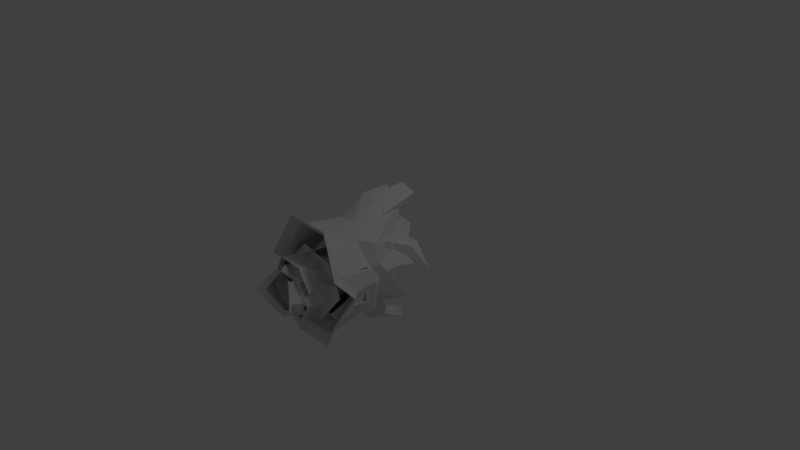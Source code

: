 # Source: knight_fall_end.blend  (saved by Blender 2.64.0; exported with 4.5.12 LTS)
import bpy
from mathutils import Matrix  # noqa: F401  (used for matrix-valued properties, if any)

bpy.ops.wm.read_factory_settings(use_empty=True)
scene = bpy.context.scene
scene.name = 'Scene'

# ---- collections
col_collection_1 = bpy.data.collections.new('Collection 1'); scene.collection.children.link(col_collection_1)

# ---- materials (node trees are filled in below, after node groups)
mat_material_001 = bpy.data.materials.new('Material.001')
mat_material_001.alpha_threshold = 0.0
mat_material_001.use_transparent_shadow = False
mat_material_001.roughness = 0.5
mat_material_001.specular_intensity = 1.0
mat_material_001.line_color = (0.0, 0.0, 0.0, 1.0)

# ---- material node trees

# ---- world
world_world = bpy.data.worlds.new('World'); scene.world = world_world
world_world.color = (0.05088, 0.05088, 0.05088)
world_world.use_sun_shadow = False
world_world.sun_shadow_jitter_overblur = 0.0
world_world.cycles.sampling_method = 'MANUAL'
world_world.cycles.sample_map_resolution = 256

# ---- cameras
cam_camera = bpy.data.cameras.new('Camera')
cam_camera.clip_end = 100.0
cam_camera.lens = 35.0
cam_camera.sensor_width = 32.0
cam_camera.sensor_height = 18.0
cam_camera.ortho_scale = 7.314
cam_camera.dof.focus_distance = 0.0
cam_camera.dof.aperture_fstop = 128.0

# ---- lights
light_lamp = bpy.data.lights.new('Lamp', 'POINT')
light_lamp.transmission_factor = 0.0
light_lamp.cutoff_distance = 30.0
light_lamp.energy = 100.0
light_lamp.shadow_buffer_clip_start = 1.001
light_lamp.shadow_soft_size = 1.0
light_lamp.shadow_maximum_resolution = 0.006
light_lamp.use_absolute_resolution = True
light_lamp.cycles.use_multiple_importance_sampling = False

# ---- meshes
me_cube_024 = bpy.data.meshes.new('Cube.024')
me_cube_024.from_pydata([(-1.336, -0.2077, 0.1186), (-1.114, -0.5398, 0.1325), (-0.8675, -0.4162, -0.003995), (-0.9785, 0.2022, 0.4714), (-1.223, -0.04787, 0.5449), (-0.9163, -0.4119, 0.344), (-0.6753, -0.1649, 0.2561), (-0.8905, -0.1292, -0.01652), (-1.306, -0.4637, 0.1191), (-0.7332, 0.1254, 0.3041), (-1.19, -0.3515, 0.4731), (-0.4624, -0.3426, 0.5681), (-0.5434, 0.2987, 0.6163), (-1.195, 0.0236, -0.0398)], [], [(8, 1, 5, 10), (1, 2, 6, 5), (9, 6, 2, 7), (0, 8, 10, 4), (13, 0, 4, 3), (3, 9, 7, 13), (11, 5, 6), (9, 12, 11, 6), (9, 3, 12)])
_k = set([(2, 7), (3, 4), (3, 12), (4, 10), (5, 10), (5, 11), (7, 13)])
me_cube_024.attributes.new('sharp_edge', 'BOOLEAN', 'EDGE').data.foreach_set('value', [ (min(e.vertices), max(e.vertices)) in _k for e in me_cube_024.edges])
_ca = me_cube_024.color_attributes.new('Col', 'BYTE_COLOR', 'CORNER')
_ca.data.foreach_set('color', [0.01938, 0.01938, 0.01938, 1.0, 0.3231, 0.3231, 0.3231, 1.0, 0.305, 0.305, 0.305, 1.0, 0.3515, 0.3515, 0.3515, 1.0, 0.3231, 0.3231, 0.3231, 1.0, 0.2542, 0.2542, 0.2542, 1.0, 0.2582, 0.2582, 0.2582, 1.0, 0.305, 0.305, 0.305, 1.0, 0.1714, 0.1714, 0.1714, 1.0, 0.2582, 0.2582, 0.2582, 1.0, 0.1413, 0.1413, 0.1413, 1.0, 0.1441, 0.1441, 0.1441, 1.0, 0.3372, 0.3372, 0.3372, 1.0, 0.3231, 0.3231, 0.3231, 1.0, 0.3515, 0.3515, 0.3515, 1.0, 0.3564, 0.3564, 0.3564, 1.0, 0.1441, 0.1441, 0.1441, 1.0, 0.3372, 0.3372, 0.3372, 1.0, 0.3564, 0.3564, 0.3564, 1.0, 0.3813, 0.3813, 0.3813, 1.0, 0.3813, 0.3813, 0.3813, 1.0, 0.1714, 0.1714, 0.1714, 1.0, 0.1441, 0.1441, 0.1441, 1.0, 0.1441, 0.1441, 0.1441, 1.0, 0.0, 0.0, 0.0, 1.0, 0.305, 0.305, 0.305, 1.0, 0.2582, 0.2582, 0.2582, 1.0, 0.1714, 0.1714, 0.1714, 1.0, 0.2195, 0.2195, 0.2195, 1.0, 0.2232, 0.2232, 0.2232, 1.0, 0.2582, 0.2582, 0.2582, 1.0, 0.1714, 0.1714, 0.1714, 1.0, 0.3813, 0.3813, 0.3813, 1.0, 0.04231, 0.04231, 0.04231, 1.0])
me_cube_024.materials.append(mat_material_001)
me_cube_024.use_remesh_preserve_volume = False
me_cube_024.use_remesh_preserve_attributes = False
me_cube_024.use_mirror_vertex_groups = False
me_cube_024.update()
me_cube_010 = bpy.data.meshes.new('Cube.010')
me_cube_010.from_pydata([(1.378, -0.2056, 0.2133), (1.128, -0.5716, 0.2026), (0.8668, -0.4341, 0.02749), (1.012, 0.2012, 0.5876), (1.266, -0.05246, 0.6489), (0.9278, -0.4237, 0.4147), (0.6686, -0.1693, 0.3566), (0.8947, -0.1178, 0.06619), (1.342, -0.4879, 0.2077), (0.7215, 0.1261, 0.4563), (1.22, -0.3624, 0.5632), (0.4845, -0.3479, 0.6659), (0.5697, 0.2981, 0.7416), (1.237, 0.05087, 0.01545)], [], [(8, 10, 5, 1), (1, 5, 6, 2), (9, 7, 2, 6), (0, 4, 10, 8), (13, 3, 4, 0), (3, 13, 7, 9), (11, 6, 5), (9, 6, 11, 12), (9, 12, 3)])
_k = set([(2, 7), (3, 4), (3, 12), (4, 10), (5, 10), (5, 11), (7, 13)])
me_cube_010.attributes.new('sharp_edge', 'BOOLEAN', 'EDGE').data.foreach_set('value', [ (min(e.vertices), max(e.vertices)) in _k for e in me_cube_010.edges])
_ca = me_cube_010.color_attributes.new('Col', 'BYTE_COLOR', 'CORNER')
_ca.data.foreach_set('color', [0.01938, 0.01938, 0.01938, 1.0, 0.3515, 0.3515, 0.3515, 1.0, 0.305, 0.305, 0.305, 1.0, 0.3231, 0.3231, 0.3231, 1.0, 0.3231, 0.3231, 0.3231, 1.0, 0.305, 0.305, 0.305, 1.0, 0.2582, 0.2582, 0.2582, 1.0, 0.2542, 0.2542, 0.2542, 1.0, 0.1714, 0.1714, 0.1714, 1.0, 0.1441, 0.1441, 0.1441, 1.0, 0.1413, 0.1413, 0.1413, 1.0, 0.2582, 0.2582, 0.2582, 1.0, 0.3372, 0.3372, 0.3372, 1.0, 0.3564, 0.3564, 0.3564, 1.0, 0.3515, 0.3515, 0.3515, 1.0, 0.3231, 0.3231, 0.3231, 1.0, 0.1441, 0.1441, 0.1441, 1.0, 0.3813, 0.3813, 0.3813, 1.0, 0.3564, 0.3564, 0.3564, 1.0, 0.3372, 0.3372, 0.3372, 1.0, 0.3813, 0.3813, 0.3813, 1.0, 0.1441, 0.1441, 0.1441, 1.0, 0.1441, 0.1441, 0.1441, 1.0, 0.1714, 0.1714, 0.1714, 1.0, 0.0, 0.0, 0.0, 1.0, 0.2582, 0.2582, 0.2582, 1.0, 0.305, 0.305, 0.305, 1.0, 0.1714, 0.1714, 0.1714, 1.0, 0.2582, 0.2582, 0.2582, 1.0, 0.2232, 0.2232, 0.2232, 1.0, 0.2195, 0.2195, 0.2195, 1.0, 0.1714, 0.1714, 0.1714, 1.0, 0.04231, 0.04231, 0.04231, 1.0, 0.3813, 0.3813, 0.3813, 1.0])
me_cube_010.materials.append(mat_material_001)
me_cube_010.use_remesh_preserve_volume = False
me_cube_010.use_remesh_preserve_attributes = False
me_cube_010.use_mirror_vertex_groups = False
me_cube_010.update()
me_cube_009 = bpy.data.meshes.new('Cube.009')
me_cube_009.from_pydata([(1.053, -0.7139, -0.1484), (1.546, -0.04785, -0.1145), (1.235, 0.2391, -0.003325), (1.236, 0.08264, 0.0123), (1.465, -0.1295, -0.07044), (1.1, -0.6215, -0.09583), (1.387, -0.1927, 0.225), (1.118, -0.5857, 0.2134), (0.8375, -0.438, 0.02735), (1.348, -0.4958, 0.2189), (1.397, -0.5003, -0.1101), (1.466, -0.1049, 0.07867), (1.468, -0.538, 0.0491), (1.067, -0.6597, 0.05482), (1.441, -0.1334, 0.2861), (1.076, -0.6655, 0.2694), (0.6961, -0.4653, 0.02648), (1.387, -0.5437, 0.2773), (1.454, -0.5498, -0.1675), (0.9551, -0.2287, -0.8753), (1.237, 0.05087, 0.01545), (1.451, -0.1467, -0.06173), (1.111, -0.6049, -0.08546), (1.388, -0.4921, -0.09882), (0.9623, -0.0545, -0.8842), (1.088, -0.3311, -0.8935), (1.231, -0.2391, -0.9265), (1.288, -0.07813, -0.9258), (1.157, 0.02423, -0.914), (0.8585, -0.2684, -0.9667), (0.8695, -0.004942, -0.9805), (1.059, -0.4233, -0.9948), (1.275, -0.2841, -1.042), (1.361, -0.04068, -1.038), (1.163, 0.1141, -1.024), (0.8947, -0.1178, 0.06619), (0.8668, -0.4341, 0.02749)], [], [(18, 1, 4, 10), (15, 16, 8, 7), (2, 14, 6, 3), (3, 4, 1, 2), (9, 6, 14, 17), (10, 5, 0, 18), (17, 15, 7, 9), (5, 8, 16, 0), (12, 9, 7, 13), (11, 6, 9, 12), (13, 7, 8), (3, 6, 11), (10, 12, 13, 5), (4, 11, 12, 10), (5, 13, 8), (4, 3, 11), (28, 20, 21, 27), (26, 23, 22, 25), (27, 21, 23, 26), (25, 22, 36, 19), (35, 24, 19, 36), (20, 28, 24, 35), (32, 33, 27, 26), (28, 27, 33, 34), (25, 19, 29, 31), (26, 25, 31, 32), (30, 29, 19, 24), (24, 28, 34, 30)])
_k = set([(19, 24), (19, 25), (20, 35), (24, 28), (25, 26), (26, 27), (27, 28), (29, 30), (29, 31), (30, 34), (31, 32), (32, 33), (33, 34), (35, 36)])
me_cube_009.attributes.new('sharp_edge', 'BOOLEAN', 'EDGE').data.foreach_set('value', [ (min(e.vertices), max(e.vertices)) in _k for e in me_cube_009.edges])
_ca = me_cube_009.color_attributes.new('Col', 'BYTE_COLOR', 'CORNER')
_ca.data.foreach_set('color', [0.117, 0.117, 0.117, 1.0, 0.05781, 0.05781, 0.05781, 1.0, 0.07227, 0.07227, 0.07227, 1.0, 0.1529, 0.1529, 0.1529, 1.0, 0.04519, 0.04519, 0.04519, 1.0, 0.009134, 0.009134, 0.009134, 1.0, 0.1046, 0.1046, 0.1046, 1.0, 0.06301, 0.06301, 0.06301, 1.0, 0.1441, 0.1441, 0.1441, 1.0, 0.04817, 0.04817, 0.04817, 1.0, 0.05951, 0.05951, 0.05951, 1.0, 0.1441, 0.1441, 0.1441, 1.0, 0.1441, 0.1441, 0.1441, 1.0, 0.07227, 0.07227, 0.07227, 1.0, 0.05781, 0.05781, 0.05781, 1.0, 0.1441, 0.1441, 0.1441, 1.0, 0.1529, 0.1529, 0.1529, 1.0, 0.05951, 0.05951, 0.05951, 1.0, 0.04817, 0.04817, 0.04817, 1.0, 0.117, 0.117, 0.117, 1.0, 0.1529, 0.1529, 0.1529, 1.0, 0.06663, 0.06663, 0.06663, 1.0, 0.04374, 0.04374, 0.04374, 1.0, 0.117, 0.117, 0.117, 1.0, 0.117, 0.117, 0.117, 1.0, 0.04519, 0.04519, 0.04519, 1.0, 0.06301, 0.06301, 0.06301, 1.0, 0.1529, 0.1529, 0.1529, 1.0, 0.06125, 0.06125, 0.06125, 1.0, 0.1046, 0.1046, 0.1046, 1.0, 0.009134, 0.009134, 0.009134, 1.0, 0.04374, 0.04374, 0.04374, 1.0, 0.3419, 0.3419, 0.3419, 1.0, 0.01938, 0.01938, 0.01938, 1.0, 0.06301, 0.06301, 0.06301, 1.0, 0.1329, 0.1329, 0.1329, 1.0, 0.1384, 0.1384, 0.1384, 1.0, 0.05951, 0.05951, 0.05951, 1.0, 0.01938, 0.01938, 0.01938, 1.0, 0.3419, 0.3419, 0.3419, 1.0, 0.01938, 0.01938, 0.01938, 1.0, 0.06301, 0.06301, 0.06301, 1.0, 0.1046, 0.1046, 0.1046, 1.0, 0.1441, 0.1441, 0.1441, 1.0, 0.05951, 0.05951, 0.05951, 1.0, 0.1384, 0.1384, 0.1384, 1.0, 0.1329, 0.1329, 0.1329, 1.0, 0.3419, 0.3419, 0.3419, 1.0, 0.1329, 0.1329, 0.1329, 1.0, 0.06663, 0.06663, 0.06663, 1.0, 0.07227, 0.07227, 0.07227, 1.0, 0.1384, 0.1384, 0.1384, 1.0, 0.3419, 0.3419, 0.3419, 1.0, 0.1413, 0.1413, 0.1413, 1.0, 0.0648, 0.0648, 0.0648, 1.0, 0.01938, 0.01938, 0.01938, 1.0, 0.1046, 0.1046, 0.1046, 1.0, 0.07227, 0.07227, 0.07227, 1.0, 0.1441, 0.1441, 0.1441, 1.0, 0.1384, 0.1384, 0.1384, 1.0, 0.04231, 0.04231, 0.04231, 1.0, 0.1441, 0.1441, 0.1441, 1.0, 0.3419, 0.3419, 0.3419, 1.0, 0.04231, 0.04231, 0.04231, 1.0, 0.0319, 0.0319, 0.0319, 1.0, 0.3185, 0.3185, 0.3185, 1.0, 0.3325, 0.3325, 0.3325, 1.0, 0.02519, 0.02519, 0.02519, 1.0, 0.03434, 0.03434, 0.03434, 1.0, 0.3663, 0.3663, 0.3663, 1.0, 0.3185, 0.3185, 0.3185, 1.0, 0.0319, 0.0319, 0.0319, 1.0, 0.02519, 0.02519, 0.02519, 1.0, 0.3325, 0.3325, 0.3325, 1.0, 0.2542, 0.2542, 0.2542, 1.0, 0.0382, 0.0382, 0.0382, 1.0, 0.1441, 0.1441, 0.1441, 1.0, 0.04231, 0.04231, 0.04231, 1.0, 0.03955, 0.03955, 0.03955, 1.0, 0.1413, 0.1413, 0.1413, 1.0, 0.1441, 0.1441, 0.1441, 1.0, 0.04231, 0.04231, 0.04231, 1.0, 0.03434, 0.03434, 0.03434, 1.0, 0.1441, 0.1441, 0.1441, 1.0, 0.04374, 0.04374, 0.04374, 1.0, 0.04374, 0.04374, 0.04374, 1.0, 0.04231, 0.04231, 0.04231, 1.0, 0.04231, 0.04231, 0.04231, 1.0, 0.04231, 0.04231, 0.04231, 1.0, 0.04231, 0.04231, 0.04231, 1.0, 0.04374, 0.04374, 0.04374, 1.0, 0.04374, 0.04374, 0.04374, 1.0, 0.02519, 0.02519, 0.02519, 1.0, 0.0382, 0.0382, 0.0382, 1.0, 0.04374, 0.04374, 0.04374, 1.0, 0.04374, 0.04374, 0.04374, 1.0, 0.0319, 0.0319, 0.0319, 1.0, 0.02519, 0.02519, 0.02519, 1.0, 0.04374, 0.04374, 0.04374, 1.0, 0.04374, 0.04374, 0.04374, 1.0, 0.04374, 0.04374, 0.04374, 1.0, 0.04374, 0.04374, 0.04374, 1.0, 0.03955, 0.03955, 0.03955, 1.0, 0.04231, 0.04231, 0.04231, 1.0, 0.04231, 0.04231, 0.04231, 1.0, 0.04231, 0.04231, 0.04231, 1.0, 0.04374, 0.04374, 0.04374, 1.0, 0.04374, 0.04374, 0.04374, 1.0])
me_cube_009.materials.append(mat_material_001)
me_cube_009.use_remesh_preserve_volume = False
me_cube_009.use_remesh_preserve_attributes = False
me_cube_009.use_mirror_vertex_groups = False
me_cube_009.update()
me_cube_008 = bpy.data.meshes.new('Cube.008')
me_cube_008.from_pydata([(1.143, 0.02423, -0.9915), (1.275, -0.07813, -1.003), (1.074, -0.3311, -0.9713), (1.218, -0.2391, -1.004), (1.002, -0.000283, -1.324), (0.8498, -0.1689, -1.276), (0.9364, -0.08229, -1.345), (1.007, 0.08315, -1.177), (0.8821, -0.05561, -1.154), (1.254, -0.07863, -1.228), (0.8845, -0.2867, -1.191), (1.197, -0.2396, -1.23), (0.8382, -0.1528, -1.159), (0.8899, 0.04805, -1.012), (0.942, -0.2287, -0.9532), (0.9492, -0.0545, -0.9621)], [], [(11, 10, 5, 6), (11, 9, 1, 3), (8, 12, 14, 15), (0, 1, 9, 7), (3, 2, 10, 11), (8, 7, 4, 6), (2, 14, 12, 10), (10, 12, 5), (8, 15, 13), (7, 8, 13), (15, 0, 13), (13, 0, 7), (7, 9, 4), (6, 5, 12, 8), (6, 4, 9, 11)])
_k = set([(0, 1), (0, 15), (1, 3), (2, 3), (2, 14), (14, 15)])
me_cube_008.attributes.new('sharp_edge', 'BOOLEAN', 'EDGE').data.foreach_set('value', [ (min(e.vertices), max(e.vertices)) in _k for e in me_cube_008.edges])
_ca = me_cube_008.color_attributes.new('Col', 'BYTE_COLOR', 'CORNER')
_ca.data.foreach_set('color', [0.04374, 0.04374, 0.04374, 1.0, 0.04374, 0.04374, 0.04374, 1.0, 0.04374, 0.04374, 0.04374, 1.0, 0.04374, 0.04374, 0.04374, 1.0, 0.04374, 0.04374, 0.04374, 1.0, 0.04374, 0.04374, 0.04374, 1.0, 0.04374, 0.04374, 0.04374, 1.0, 0.04374, 0.04374, 0.04374, 1.0, 0.04374, 0.04374, 0.04374, 1.0, 0.04374, 0.04374, 0.04374, 1.0, 0.04374, 0.04374, 0.04374, 1.0, 0.04374, 0.04374, 0.04374, 1.0, 0.04374, 0.04374, 0.04374, 1.0, 0.04374, 0.04374, 0.04374, 1.0, 0.04374, 0.04374, 0.04374, 1.0, 0.04374, 0.04374, 0.04374, 1.0, 0.04374, 0.04374, 0.04374, 1.0, 0.04374, 0.04374, 0.04374, 1.0, 0.04374, 0.04374, 0.04374, 1.0, 0.04374, 0.04374, 0.04374, 1.0, 0.04374, 0.04374, 0.04374, 1.0, 0.04374, 0.04374, 0.04374, 1.0, 0.04374, 0.04374, 0.04374, 1.0, 0.04374, 0.04374, 0.04374, 1.0, 0.04374, 0.04374, 0.04374, 1.0, 0.04374, 0.04374, 0.04374, 1.0, 0.04374, 0.04374, 0.04374, 1.0, 0.04374, 0.04374, 0.04374, 1.0, 0.04374, 0.04374, 0.04374, 1.0, 0.04374, 0.04374, 0.04374, 1.0, 0.04374, 0.04374, 0.04374, 1.0, 0.04374, 0.04374, 0.04374, 1.0, 0.04374, 0.04374, 0.04374, 1.0, 0.04374, 0.04374, 0.04374, 1.0, 0.04374, 0.04374, 0.04374, 1.0, 0.04374, 0.04374, 0.04374, 1.0, 0.04374, 0.04374, 0.04374, 1.0, 0.04374, 0.04374, 0.04374, 1.0, 0.04374, 0.04374, 0.04374, 1.0, 0.04374, 0.04374, 0.04374, 1.0, 0.04374, 0.04374, 0.04374, 1.0, 0.04374, 0.04374, 0.04374, 1.0, 0.04374, 0.04374, 0.04374, 1.0, 0.04374, 0.04374, 0.04374, 1.0, 0.04374, 0.04374, 0.04374, 1.0, 0.04374, 0.04374, 0.04374, 1.0, 0.04374, 0.04374, 0.04374, 1.0, 0.04374, 0.04374, 0.04374, 1.0, 0.04374, 0.04374, 0.04374, 1.0, 0.04374, 0.04374, 0.04374, 1.0, 0.04374, 0.04374, 0.04374, 1.0, 0.04374, 0.04374, 0.04374, 1.0, 0.04374, 0.04374, 0.04374, 1.0, 0.04374, 0.04374, 0.04374, 1.0])
me_cube_008.materials.append(mat_material_001)
me_cube_008.use_remesh_preserve_volume = False
me_cube_008.use_remesh_preserve_attributes = False
me_cube_008.use_mirror_vertex_groups = False
me_cube_008.update()
me_cube_022 = bpy.data.meshes.new('Cube.022')
me_cube_022.from_pydata([(-1.099, -0.009725, -0.9723), (-1.196, -0.08825, -0.9958), (-1.05, -0.2819, -0.9523), (-1.153, -0.2116, -0.9908), (-0.9457, -0.02904, -1.198), (-0.8382, -0.1583, -1.148), (-0.8934, -0.09196, -1.206), (-0.9701, 0.03514, -1.092), (-0.8797, -0.07113, -1.066), (-1.149, -0.08908, -1.159), (-0.8764, -0.2485, -1.092), (-1.106, -0.2125, -1.154), (-0.8461, -0.1456, -1.065), (-0.9058, 0.00857, -0.9624), (-0.9531, -0.2033, -0.9288), (-0.9572, -0.06987, -0.9348)], [], [(11, 6, 5, 10), (11, 3, 1, 9), (8, 15, 14, 12), (0, 7, 9, 1), (3, 11, 10, 2), (8, 6, 4, 7), (2, 10, 12, 14), (10, 5, 12), (8, 13, 15), (7, 13, 8), (15, 13, 0), (13, 7, 0), (7, 4, 9), (6, 8, 12, 5), (6, 11, 9, 4)])
_k = set([(0, 1), (0, 15), (1, 3), (2, 3), (2, 14), (14, 15)])
me_cube_022.attributes.new('sharp_edge', 'BOOLEAN', 'EDGE').data.foreach_set('value', [ (min(e.vertices), max(e.vertices)) in _k for e in me_cube_022.edges])
_ca = me_cube_022.color_attributes.new('Col', 'BYTE_COLOR', 'CORNER')
_ca.data.foreach_set('color', [0.04374, 0.04374, 0.04374, 1.0, 0.04374, 0.04374, 0.04374, 1.0, 0.04374, 0.04374, 0.04374, 1.0, 0.04374, 0.04374, 0.04374, 1.0, 0.04374, 0.04374, 0.04374, 1.0, 0.04374, 0.04374, 0.04374, 1.0, 0.04374, 0.04374, 0.04374, 1.0, 0.04374, 0.04374, 0.04374, 1.0, 0.04374, 0.04374, 0.04374, 1.0, 0.04374, 0.04374, 0.04374, 1.0, 0.04374, 0.04374, 0.04374, 1.0, 0.04374, 0.04374, 0.04374, 1.0, 0.04374, 0.04374, 0.04374, 1.0, 0.04374, 0.04374, 0.04374, 1.0, 0.04374, 0.04374, 0.04374, 1.0, 0.04374, 0.04374, 0.04374, 1.0, 0.04374, 0.04374, 0.04374, 1.0, 0.04374, 0.04374, 0.04374, 1.0, 0.04374, 0.04374, 0.04374, 1.0, 0.04374, 0.04374, 0.04374, 1.0, 0.04374, 0.04374, 0.04374, 1.0, 0.04374, 0.04374, 0.04374, 1.0, 0.04374, 0.04374, 0.04374, 1.0, 0.04374, 0.04374, 0.04374, 1.0, 0.04374, 0.04374, 0.04374, 1.0, 0.04374, 0.04374, 0.04374, 1.0, 0.04374, 0.04374, 0.04374, 1.0, 0.04374, 0.04374, 0.04374, 1.0, 0.04374, 0.04374, 0.04374, 1.0, 0.04374, 0.04374, 0.04374, 1.0, 0.04374, 0.04374, 0.04374, 1.0, 0.04374, 0.04374, 0.04374, 1.0, 0.04374, 0.04374, 0.04374, 1.0, 0.04374, 0.04374, 0.04374, 1.0, 0.04374, 0.04374, 0.04374, 1.0, 0.04374, 0.04374, 0.04374, 1.0, 0.04374, 0.04374, 0.04374, 1.0, 0.04374, 0.04374, 0.04374, 1.0, 0.04374, 0.04374, 0.04374, 1.0, 0.04374, 0.04374, 0.04374, 1.0, 0.04374, 0.04374, 0.04374, 1.0, 0.04374, 0.04374, 0.04374, 1.0, 0.04374, 0.04374, 0.04374, 1.0, 0.04374, 0.04374, 0.04374, 1.0, 0.04374, 0.04374, 0.04374, 1.0, 0.04374, 0.04374, 0.04374, 1.0, 0.04374, 0.04374, 0.04374, 1.0, 0.04374, 0.04374, 0.04374, 1.0, 0.04374, 0.04374, 0.04374, 1.0, 0.04374, 0.04374, 0.04374, 1.0, 0.04374, 0.04374, 0.04374, 1.0, 0.04374, 0.04374, 0.04374, 1.0, 0.04374, 0.04374, 0.04374, 1.0, 0.04374, 0.04374, 0.04374, 1.0])
me_cube_022.materials.append(mat_material_001)
me_cube_022.use_remesh_preserve_volume = False
me_cube_022.use_remesh_preserve_attributes = False
me_cube_022.use_mirror_vertex_groups = False
me_cube_022.update()
me_cube_023 = bpy.data.meshes.new('Cube.023')
me_cube_023.from_pydata([(-1.023, -0.6714, -0.1621), (-1.469, -0.0664, -0.1706), (-1.19, 0.1935, -0.05741), (-1.193, 0.05229, -0.04305), (-1.399, -0.14, -0.1277), (-1.069, -0.5868, -0.1213), (-1.344, -0.1961, 0.1278), (-1.106, -0.5526, 0.1427), (-0.841, -0.4199, -0.005442), (-1.312, -0.4709, 0.1283), (-1.336, -0.4769, -0.1574), (-1.408, -0.1173, -0.0007705), (-1.411, -0.5106, -0.0248), (-1.051, -0.6208, 0.01212), (-1.395, -0.1424, 0.1751), (-1.072, -0.625, 0.1957), (-0.7131, -0.4455, -0.01189), (-1.352, -0.5143, 0.1759), (-1.384, -0.5225, -0.2111), (-0.9738, -0.2031, -0.8734), (-1.195, 0.0236, -0.0398), (-1.387, -0.1556, -0.1193), (-1.08, -0.5717, -0.1134), (-1.328, -0.4693, -0.147), (-0.978, -0.06968, -0.8794), (-1.071, -0.2817, -0.8969), (-1.174, -0.2114, -0.9354), (-1.217, -0.08808, -0.9404), (-1.12, -0.009574, -0.9169), (-0.8884, -0.2338, -0.9307), (-0.8948, -0.03194, -0.9397), (-1.035, -0.3527, -0.9663), (-1.191, -0.2463, -1.024), (-1.256, -0.05969, -1.032), (-1.11, 0.05906, -0.9965), (-0.8905, -0.1292, -0.01652), (-0.8675, -0.4162, -0.003995)], [], [(18, 10, 4, 1), (15, 7, 8, 16), (2, 3, 6, 14), (3, 2, 1, 4), (9, 17, 14, 6), (10, 18, 0, 5), (17, 9, 7, 15), (5, 0, 16, 8), (12, 13, 7, 9), (11, 12, 9, 6), (13, 8, 7), (3, 11, 6), (10, 5, 13, 12), (4, 10, 12, 11), (5, 8, 13), (4, 11, 3), (28, 27, 21, 20), (26, 25, 22, 23), (27, 26, 23, 21), (25, 19, 36, 22), (35, 36, 19, 24), (20, 35, 24, 28), (32, 26, 27, 33), (28, 34, 33, 27), (25, 31, 29, 19), (26, 32, 31, 25), (30, 24, 19, 29), (24, 30, 34, 28)])
_k = set([(19, 24), (19, 25), (20, 35), (24, 28), (25, 26), (26, 27), (27, 28), (29, 30), (29, 31), (30, 34), (31, 32), (32, 33), (33, 34), (35, 36)])
me_cube_023.attributes.new('sharp_edge', 'BOOLEAN', 'EDGE').data.foreach_set('value', [ (min(e.vertices), max(e.vertices)) in _k for e in me_cube_023.edges])
_ca = me_cube_023.color_attributes.new('Col', 'BYTE_COLOR', 'CORNER')
_ca.data.foreach_set('color', [0.117, 0.117, 0.117, 1.0, 0.1529, 0.1529, 0.1529, 1.0, 0.07227, 0.07227, 0.07227, 1.0, 0.05781, 0.05781, 0.05781, 1.0, 0.04519, 0.04519, 0.04519, 1.0, 0.06301, 0.06301, 0.06301, 1.0, 0.1046, 0.1046, 0.1046, 1.0, 0.009134, 0.009134, 0.009134, 1.0, 0.1441, 0.1441, 0.1441, 1.0, 0.1441, 0.1441, 0.1441, 1.0, 0.05951, 0.05951, 0.05951, 1.0, 0.04817, 0.04817, 0.04817, 1.0, 0.1441, 0.1441, 0.1441, 1.0, 0.1441, 0.1441, 0.1441, 1.0, 0.05781, 0.05781, 0.05781, 1.0, 0.07227, 0.07227, 0.07227, 1.0, 0.1529, 0.1529, 0.1529, 1.0, 0.117, 0.117, 0.117, 1.0, 0.04817, 0.04817, 0.04817, 1.0, 0.05951, 0.05951, 0.05951, 1.0, 0.1529, 0.1529, 0.1529, 1.0, 0.117, 0.117, 0.117, 1.0, 0.04374, 0.04374, 0.04374, 1.0, 0.06663, 0.06663, 0.06663, 1.0, 0.117, 0.117, 0.117, 1.0, 0.1529, 0.1529, 0.1529, 1.0, 0.06301, 0.06301, 0.06301, 1.0, 0.04519, 0.04519, 0.04519, 1.0, 0.06125, 0.06125, 0.06125, 1.0, 0.04374, 0.04374, 0.04374, 1.0, 0.009134, 0.009134, 0.009134, 1.0, 0.1046, 0.1046, 0.1046, 1.0, 0.3419, 0.3419, 0.3419, 1.0, 0.1329, 0.1329, 0.1329, 1.0, 0.06301, 0.06301, 0.06301, 1.0, 0.01938, 0.01938, 0.01938, 1.0, 0.1384, 0.1384, 0.1384, 1.0, 0.3419, 0.3419, 0.3419, 1.0, 0.01938, 0.01938, 0.01938, 1.0, 0.05951, 0.05951, 0.05951, 1.0, 0.01938, 0.01938, 0.01938, 1.0, 0.1046, 0.1046, 0.1046, 1.0, 0.06301, 0.06301, 0.06301, 1.0, 0.1441, 0.1441, 0.1441, 1.0, 0.1384, 0.1384, 0.1384, 1.0, 0.05951, 0.05951, 0.05951, 1.0, 0.1329, 0.1329, 0.1329, 1.0, 0.06663, 0.06663, 0.06663, 1.0, 0.1329, 0.1329, 0.1329, 1.0, 0.3419, 0.3419, 0.3419, 1.0, 0.07227, 0.07227, 0.07227, 1.0, 0.1413, 0.1413, 0.1413, 1.0, 0.3419, 0.3419, 0.3419, 1.0, 0.1384, 0.1384, 0.1384, 1.0, 0.0648, 0.0648, 0.0648, 1.0, 0.1046, 0.1046, 0.1046, 1.0, 0.01938, 0.01938, 0.01938, 1.0, 0.07227, 0.07227, 0.07227, 1.0, 0.1384, 0.1384, 0.1384, 1.0, 0.1441, 0.1441, 0.1441, 1.0, 0.04231, 0.04231, 0.04231, 1.0, 0.04231, 0.04231, 0.04231, 1.0, 0.3419, 0.3419, 0.3419, 1.0, 0.1441, 0.1441, 0.1441, 1.0, 0.0319, 0.0319, 0.0319, 1.0, 0.02519, 0.02519, 0.02519, 1.0, 0.3325, 0.3325, 0.3325, 1.0, 0.3185, 0.3185, 0.3185, 1.0, 0.03434, 0.03434, 0.03434, 1.0, 0.0319, 0.0319, 0.0319, 1.0, 0.3185, 0.3185, 0.3185, 1.0, 0.3663, 0.3663, 0.3663, 1.0, 0.02519, 0.02519, 0.02519, 1.0, 0.0382, 0.0382, 0.0382, 1.0, 0.2542, 0.2542, 0.2542, 1.0, 0.3325, 0.3325, 0.3325, 1.0, 0.1441, 0.1441, 0.1441, 1.0, 0.1413, 0.1413, 0.1413, 1.0, 0.03955, 0.03955, 0.03955, 1.0, 0.04231, 0.04231, 0.04231, 1.0, 0.1441, 0.1441, 0.1441, 1.0, 0.1441, 0.1441, 0.1441, 1.0, 0.03434, 0.03434, 0.03434, 1.0, 0.04231, 0.04231, 0.04231, 1.0, 0.04374, 0.04374, 0.04374, 1.0, 0.04231, 0.04231, 0.04231, 1.0, 0.04231, 0.04231, 0.04231, 1.0, 0.04374, 0.04374, 0.04374, 1.0, 0.04231, 0.04231, 0.04231, 1.0, 0.04374, 0.04374, 0.04374, 1.0, 0.04374, 0.04374, 0.04374, 1.0, 0.04231, 0.04231, 0.04231, 1.0, 0.02519, 0.02519, 0.02519, 1.0, 0.04374, 0.04374, 0.04374, 1.0, 0.04374, 0.04374, 0.04374, 1.0, 0.0382, 0.0382, 0.0382, 1.0, 0.0319, 0.0319, 0.0319, 1.0, 0.04374, 0.04374, 0.04374, 1.0, 0.04374, 0.04374, 0.04374, 1.0, 0.02519, 0.02519, 0.02519, 1.0, 0.04374, 0.04374, 0.04374, 1.0, 0.04231, 0.04231, 0.04231, 1.0, 0.03955, 0.03955, 0.03955, 1.0, 0.04374, 0.04374, 0.04374, 1.0, 0.04231, 0.04231, 0.04231, 1.0, 0.04374, 0.04374, 0.04374, 1.0, 0.04374, 0.04374, 0.04374, 1.0, 0.04231, 0.04231, 0.04231, 1.0])
me_cube_023.materials.append(mat_material_001)
me_cube_023.use_remesh_preserve_volume = False
me_cube_023.use_remesh_preserve_attributes = False
me_cube_023.use_mirror_vertex_groups = False
me_cube_023.update()
me_cube_025 = bpy.data.meshes.new('Cube.025')
me_cube_025.from_pydata([(-0.8719, 0.3572, 0.8812), (-1.187, -0.003689, 1.108), (-0.776, -0.5673, 0.7843), (-1.135, -0.4626, 1.056), (-0.5615, -0.4326, 0.9206), (-0.6037, 0.2377, 1.02), (-0.5158, 0.009135, 1.246), (-0.5378, -0.3263, 1.186), (-0.4286, -0.5127, 0.5834), (-0.4233, 0.4672, 0.7207), (-0.3956, -0.5938, 0.9122), (-0.3931, 0.3971, 1.03), (-0.3407, 0.05962, 1.363), (-0.3713, -0.4364, 1.273), (-0.4246, -0.4515, 0.5552), (-0.5615, -0.4326, 0.9206), (-0.6037, 0.2377, 1.02), (-0.5158, 0.009135, 1.246), (-0.5378, -0.3263, 1.186), (-0.5478, 0.3306, 0.6029), (-1.006, 0.2832, 0.4606), (-1.294, -0.03568, 0.4853), (-1.256, -0.3658, 0.4066), (-0.9301, -0.4829, 0.3178), (-0.5478, 0.3306, 0.6029)], [], [(0, 20, 21, 1), (22, 3, 1, 21), (3, 22, 23, 2), (24, 20, 0), (0, 1, 6, 5), (1, 3, 7, 6), (3, 2, 4, 7), (24, 0, 5), (12, 17, 18, 13), (11, 16, 17, 12), (13, 18, 15, 10), (14, 8, 10, 15), (9, 19, 16, 11), (2, 14, 4), (2, 23, 14)])
_k = set([(4, 7), (4, 14), (5, 6), (5, 24), (6, 7), (10, 13), (11, 12), (12, 13), (14, 15), (14, 23), (15, 18), (16, 17), (16, 19), (17, 18), (20, 21), (20, 24), (21, 22), (22, 23)])
me_cube_025.attributes.new('sharp_edge', 'BOOLEAN', 'EDGE').data.foreach_set('value', [ (min(e.vertices), max(e.vertices)) in _k for e in me_cube_025.edges])
_ca = me_cube_025.color_attributes.new('Col', 'BYTE_COLOR', 'CORNER')
_ca.data.foreach_set('color', [0.3663, 0.3663, 0.3663, 1.0, 0.3813, 0.3813, 0.3813, 1.0, 0.3564, 0.3564, 0.3564, 1.0, 0.9911, 0.9911, 0.9911, 1.0, 0.3515, 0.3515, 0.3515, 1.0, 0.9911, 0.9911, 0.9911, 1.0, 0.9911, 0.9911, 0.9911, 1.0, 0.3564, 0.3564, 0.3564, 1.0, 0.9911, 0.9911, 0.9911, 1.0, 0.3515, 0.3515, 0.3515, 1.0, 0.305, 0.305, 0.305, 1.0, 0.3278, 0.3278, 0.3278, 1.0, 0.04231, 0.04231, 0.04231, 1.0, 0.3813, 0.3813, 0.3813, 1.0, 0.3663, 0.3663, 0.3663, 1.0, 0.3663, 0.3663, 0.3663, 1.0, 0.9911, 0.9911, 0.9911, 1.0, 0.04231, 0.04231, 0.04231, 1.0, 0.04231, 0.04231, 0.04231, 1.0, 0.9911, 0.9911, 0.9911, 1.0, 0.9911, 0.9911, 0.9911, 1.0, 0.04231, 0.04231, 0.04231, 1.0, 0.04231, 0.04231, 0.04231, 1.0, 0.9911, 0.9911, 0.9911, 1.0, 0.3278, 0.3278, 0.3278, 1.0, 0.04231, 0.04231, 0.04231, 1.0, 0.04231, 0.04231, 0.04231, 1.0, 0.04231, 0.04231, 0.04231, 1.0, 0.3663, 0.3663, 0.3663, 1.0, 0.04231, 0.04231, 0.04231, 1.0, 0.1746, 0.1746, 0.1746, 1.0, 0.04231, 0.04231, 0.04231, 1.0, 0.04231, 0.04231, 0.04231, 1.0, 0.15, 0.15, 0.15, 1.0, 0.1301, 0.1301, 0.1301, 1.0, 0.04231, 0.04231, 0.04231, 1.0, 0.04231, 0.04231, 0.04231, 1.0, 0.1746, 0.1746, 0.1746, 1.0, 0.15, 0.15, 0.15, 1.0, 0.04231, 0.04231, 0.04231, 1.0, 0.04231, 0.04231, 0.04231, 1.0, 0.147, 0.147, 0.147, 1.0, 0.01229, 0.01229, 0.01229, 0.9961, 0.227, 0.227, 0.227, 1.0, 0.147, 0.147, 0.147, 1.0, 0.04231, 0.04231, 0.04231, 1.0, 0.2122, 0.2122, 0.2122, 1.0, 0.04231, 0.04231, 0.04231, 1.0, 0.04231, 0.04231, 0.04231, 1.0, 0.1301, 0.1301, 0.1301, 1.0, 0.3278, 0.3278, 0.3278, 1.0, 0.01229, 0.01229, 0.01229, 0.9961, 0.04231, 0.04231, 0.04231, 1.0, 0.3278, 0.3278, 0.3278, 1.0, 0.305, 0.305, 0.305, 1.0, 0.01229, 0.01229, 0.01229, 0.9961])
me_cube_025.materials.append(mat_material_001)
me_cube_025.use_remesh_preserve_volume = False
me_cube_025.use_remesh_preserve_attributes = False
me_cube_025.use_mirror_vertex_groups = False
me_cube_025.update()
me_cube_011 = bpy.data.meshes.new('Cube.011')
me_cube_011.from_pydata([(0.9176, 0.3572, 1.07), (0.8004, -0.577, 0.9466), (1.175, -0.4735, 1.198), (0.3877, -0.4397, 1.088), (0.3409, 0.2362, 1.17), (0.416, 0.005717, 1.41), (0.4427, -0.3325, 1.407), (0.6087, -0.6228, 0.6581), (0.6475, 0.4682, 0.8837), (0.6445, -0.6558, 1.059), (0.6341, 0.3974, 1.224), (0.7324, 0.05761, 1.721), (0.7244, -0.4413, 1.621), (0.3741, -0.4569, 0.6401), (0.3877, -0.4397, 1.088), (0.3409, 0.2362, 1.17), (0.416, 0.005717, 1.41), (0.4427, -0.3325, 1.407), (0.4183, 0.3304, 0.7326), (1.044, 0.282, 0.5676), (1.339, -0.04164, 0.5817), (1.289, -0.3751, 0.4895), (0.952, -0.492, 0.3858), (0.4183, 0.3304, 0.7326), (1.194, -0.3256, 1.223), (1.025, 0.2325, 1.14), (0.9735, -0.003651, 1.35), (1.273, -0.02134, 1.02), (1.178, 0.1307, 1.677), (1.218, -0.07791, 1.406), (1.183, 0.1926, 1.322), (1.083, 0.07847, 1.375), (1.346, 0.06748, 1.328)], [], [(29, 31, 26, 24), (30, 32, 27, 25), (2, 1, 22, 21), (23, 0, 19), (31, 30, 25, 26), (32, 29, 24, 27), (2, 6, 3, 1), (23, 4, 0), (11, 12, 17, 16), (10, 11, 16, 15), (12, 9, 14, 17), (13, 14, 9, 7), (8, 10, 15, 18), (1, 3, 13), (1, 13, 22), (21, 20, 27, 24, 2), (0, 4, 5, 26, 25), (0, 25, 27, 20, 19), (26, 5, 6, 2, 24), (30, 28, 32), (29, 32, 28), (30, 31, 28), (28, 31, 29)])
_k = set([(3, 6), (3, 13), (4, 5), (4, 23), (5, 6), (9, 12), (10, 11), (11, 12), (13, 14), (13, 22), (14, 17), (15, 16), (15, 18), (16, 17), (19, 20), (19, 23), (20, 21), (21, 22)])
me_cube_011.attributes.new('sharp_edge', 'BOOLEAN', 'EDGE').data.foreach_set('value', [ (min(e.vertices), max(e.vertices)) in _k for e in me_cube_011.edges])
_ca = me_cube_011.color_attributes.new('Col', 'BYTE_COLOR', 'CORNER')
_ca.data.foreach_set('color', [0.9911, 0.9911, 0.9911, 1.0, 0.5906, 0.5906, 0.5906, 1.0, 0.5906, 0.5906, 0.5906, 1.0, 0.9911, 0.9911, 0.9911, 1.0, 0.7157, 0.7157, 0.7157, 1.0, 0.624, 0.624, 0.624, 1.0, 0.624, 0.624, 0.624, 1.0, 0.7157, 0.7157, 0.7157, 1.0, 0.9911, 0.9911, 0.9911, 1.0, 0.3278, 0.3278, 0.3278, 1.0, 0.305, 0.305, 0.305, 1.0, 0.3515, 0.3515, 0.3515, 1.0, 0.04231, 0.04231, 0.04231, 1.0, 0.3663, 0.3663, 0.3663, 1.0, 0.3813, 0.3813, 0.3813, 1.0, 0.5906, 0.5906, 0.5906, 1.0, 0.7157, 0.7157, 0.7157, 1.0, 0.7157, 0.7157, 0.7157, 1.0, 0.5906, 0.5906, 0.5906, 1.0, 0.624, 0.624, 0.624, 1.0, 0.9911, 0.9911, 0.9911, 1.0, 0.9911, 0.9911, 0.9911, 1.0, 0.624, 0.624, 0.624, 1.0, 0.9911, 0.9911, 0.9911, 1.0, 0.04231, 0.04231, 0.04231, 1.0, 0.04231, 0.04231, 0.04231, 1.0, 0.3278, 0.3278, 0.3278, 1.0, 0.04231, 0.04231, 0.04231, 1.0, 0.04231, 0.04231, 0.04231, 1.0, 0.3663, 0.3663, 0.3663, 1.0, 0.1746, 0.1746, 0.1746, 1.0, 0.15, 0.15, 0.15, 1.0, 0.04231, 0.04231, 0.04231, 1.0, 0.04231, 0.04231, 0.04231, 1.0, 0.1301, 0.1301, 0.1301, 1.0, 0.1746, 0.1746, 0.1746, 1.0, 0.04231, 0.04231, 0.04231, 1.0, 0.04231, 0.04231, 0.04231, 1.0, 0.15, 0.15, 0.15, 1.0, 0.147, 0.147, 0.147, 1.0, 0.04231, 0.04231, 0.04231, 1.0, 0.04231, 0.04231, 0.04231, 1.0, 0.01229, 0.01229, 0.01229, 0.9961, 0.04231, 0.04231, 0.04231, 1.0, 0.147, 0.147, 0.147, 1.0, 0.227, 0.227, 0.227, 1.0, 0.2122, 0.2122, 0.2122, 1.0, 0.1301, 0.1301, 0.1301, 1.0, 0.04231, 0.04231, 0.04231, 1.0, 0.04231, 0.04231, 0.04231, 1.0, 0.3278, 0.3278, 0.3278, 1.0, 0.04231, 0.04231, 0.04231, 1.0, 0.01229, 0.01229, 0.01229, 0.9961, 0.3278, 0.3278, 0.3278, 1.0, 0.01229, 0.01229, 0.01229, 0.9961, 0.305, 0.305, 0.305, 1.0, 0.3515, 0.3515, 0.3515, 1.0, 0.3564, 0.3564, 0.3564, 1.0, 0.624, 0.624, 0.624, 1.0, 0.9911, 0.9911, 0.9911, 1.0, 0.9911, 0.9911, 0.9911, 1.0, 0.3663, 0.3663, 0.3663, 1.0, 0.04231, 0.04231, 0.04231, 1.0, 0.04231, 0.04231, 0.04231, 1.0, 0.5906, 0.5906, 0.5906, 1.0, 0.7157, 0.7157, 0.7157, 1.0, 0.3663, 0.3663, 0.3663, 1.0, 0.7157, 0.7157, 0.7157, 1.0, 0.624, 0.624, 0.624, 1.0, 0.3564, 0.3564, 0.3564, 1.0, 0.3813, 0.3813, 0.3813, 1.0, 0.5906, 0.5906, 0.5906, 1.0, 0.04231, 0.04231, 0.04231, 1.0, 0.04231, 0.04231, 0.04231, 1.0, 0.9911, 0.9911, 0.9911, 1.0, 0.9911, 0.9911, 0.9911, 1.0, 0.7157, 0.7157, 0.7157, 1.0, 0.9911, 0.9911, 0.9911, 1.0, 0.624, 0.624, 0.624, 1.0, 0.9911, 0.9911, 0.9911, 1.0, 0.624, 0.624, 0.624, 1.0, 0.9911, 0.9911, 0.9911, 1.0, 0.7157, 0.7157, 0.7157, 1.0, 0.5906, 0.5906, 0.5906, 1.0, 0.9911, 0.9911, 0.9911, 1.0, 0.9911, 0.9911, 0.9911, 1.0, 0.5906, 0.5906, 0.5906, 1.0, 0.9911, 0.9911, 0.9911, 1.0])
me_cube_011.materials.append(mat_material_001)
me_cube_011.use_remesh_preserve_volume = False
me_cube_011.use_remesh_preserve_attributes = False
me_cube_011.use_mirror_vertex_groups = False
me_cube_011.update()
me_cube_020 = bpy.data.meshes.new('Cube.020')
me_cube_020.from_pydata([(-0.7456, 0.0995, -3.573), (-0.7456, -0.1191, -3.565), (-0.5257, -0.1191, -3.565), (-0.5257, 0.0995, -3.573), (-0.6357, -0.1826, -3.572), (-0.6357, 0.3163, -3.572), (-0.621, -0.1521, -3.352), (-0.6231, 0.1929, -3.37), (-0.4873, 0.0842, -3.367), (-0.7563, 0.08437, -3.356), (-0.7555, -0.09129, -3.341), (-0.4865, -0.0916, -3.352), (-0.7435, 0.1896, -2.201), (-0.7858, 0.2075, -2.278), (-0.3033, 0.2062, -2.339), (-0.5445, 0.3985, -2.303), (-0.5599, 0.3225, -2.463), (-0.3453, 0.1892, -2.401), (-0.4205, 0.003815, -2.315), (-0.3345, 0.1873, -2.266), (-0.7548, 0.1897, -2.344), (-0.6685, 0.004648, -2.278), (-0.5292, 0.3225, -2.133), (-0.3345, 0.1873, -2.266), (-0.5599, 0.3225, -2.463), (-0.3615, -0.07824, -2.322), (-0.7276, -0.07701, -2.267), (-0.7864, 0.196, -2.16), (-0.5292, 0.3225, -2.133), (-0.3024, 0.1955, -2.439), (-0.803, 0.1962, -2.369), (-0.2864, 0.1927, -2.24), (-0.5219, 0.3921, -2.053), (-0.5672, 0.3921, -2.54), (-0.3453, 0.1892, -2.401), (-0.4205, 0.003815, -2.315), (-0.7548, 0.1897, -2.344), (-0.6685, 0.004648, -2.278), (-0.7435, 0.1896, -2.201), (-0.7459, 0.169, -2.332), (-0.3537, 0.1686, -2.378), (-0.7563, 0.08437, -3.356), (-0.4873, 0.0842, -3.367), (-0.6231, 0.1929, -3.37), (-0.7555, -0.09129, -3.341), (-0.4865, -0.0916, -3.352), (-0.5592, 0.2962, -2.427), (-0.5445, -0.07425, -2.295), (-0.4257, -0.009061, -2.309), (-0.6633, -0.008263, -2.279), (-0.621, -0.1521, -3.352)], [], [(5, 3, 2, 4), (7, 8, 3, 5), (0, 5, 4, 1), (9, 7, 5, 0), (0, 1, 10, 9), (4, 2, 11, 6), (2, 3, 8, 11), (1, 4, 6, 10), (15, 13, 12, 22), (14, 15, 22, 19), (18, 14, 19), (13, 21, 12), (17, 16, 15, 14), (16, 20, 13, 15), (20, 21, 13), (17, 14, 18), (32, 28, 38, 27), (24, 33, 30, 36), (25, 35, 23, 31), (33, 24, 34, 29), (36, 30, 26, 37), (27, 38, 37, 26), (35, 25, 29, 34), (28, 32, 31, 23), (41, 44, 49, 39), (50, 45, 48, 47), (45, 42, 40, 48), (44, 50, 47, 49), (46, 40, 42, 43), (39, 46, 43, 41)])
_k = set([(6, 10), (6, 11), (7, 8), (7, 9), (8, 11), (9, 10), (41, 43), (41, 44), (42, 43), (42, 45), (44, 50), (45, 50), (47, 48), (47, 49)])
me_cube_020.attributes.new('sharp_edge', 'BOOLEAN', 'EDGE').data.foreach_set('value', [ (min(e.vertices), max(e.vertices)) in _k for e in me_cube_020.edges])
_ca = me_cube_020.color_attributes.new('Col', 'BYTE_COLOR', 'CORNER')
_ca.data.foreach_set('color', [0.0, 0.0, 0.0, 1.0, 0.0, 0.0, 0.0, 1.0, 0.0, 0.0, 0.0, 1.0, 0.0, 0.0, 0.0, 1.0, 0.02416, 0.02416, 0.02416, 1.0, 0.02416, 0.02416, 0.02416, 1.0, 0.0, 0.0, 0.0, 1.0, 0.0, 0.0, 0.0, 1.0, 0.0, 0.0, 0.0, 1.0, 0.0, 0.0, 0.0, 1.0, 0.0, 0.0, 0.0, 1.0, 0.0, 0.0, 0.0, 1.0, 0.02416, 0.02416, 0.02416, 1.0, 0.02416, 0.02416, 0.02416, 1.0, 0.0, 0.0, 0.0, 1.0, 0.0, 0.0, 0.0, 1.0, 0.0, 0.0, 0.0, 1.0, 0.0, 0.0, 0.0, 1.0, 0.02416, 0.02416, 0.02416, 1.0, 0.02416, 0.02416, 0.02416, 1.0, 0.0, 0.0, 0.0, 1.0, 0.0, 0.0, 0.0, 1.0, 0.02416, 0.02416, 0.02416, 1.0, 0.02416, 0.02416, 0.02416, 1.0, 0.0, 0.0, 0.0, 1.0, 0.0, 0.0, 0.0, 1.0, 0.02416, 0.02416, 0.02416, 1.0, 0.02416, 0.02416, 0.02416, 1.0, 0.0, 0.0, 0.0, 1.0, 0.0, 0.0, 0.0, 1.0, 0.02416, 0.02416, 0.02416, 1.0, 0.02416, 0.02416, 0.02416, 1.0, 0.07819, 0.07819, 0.07819, 1.0, 0.07819, 0.07819, 0.07819, 1.0, 0.07819, 0.07819, 0.07819, 1.0, 0.07819, 0.07819, 0.07819, 1.0, 0.07819, 0.07819, 0.07819, 1.0, 0.07819, 0.07819, 0.07819, 1.0, 0.07819, 0.07819, 0.07819, 1.0, 0.07819, 0.07819, 0.07819, 1.0, 0.06125, 0.06125, 0.06125, 1.0, 0.1651, 0.1651, 0.1651, 1.0, 0.09084, 0.09084, 0.09084, 1.0, 0.07819, 0.07819, 0.07819, 1.0, 0.07619, 0.07619, 0.07619, 1.0, 0.07819, 0.07819, 0.07819, 1.0, 0.07819, 0.07819, 0.07819, 1.0, 0.07819, 0.07819, 0.07819, 1.0, 0.07819, 0.07819, 0.07819, 1.0, 0.07819, 0.07819, 0.07819, 1.0, 0.07819, 0.07819, 0.07819, 1.0, 0.07819, 0.07819, 0.07819, 1.0, 0.07819, 0.07819, 0.07819, 1.0, 0.07819, 0.07819, 0.07819, 1.0, 0.07819, 0.07819, 0.07819, 1.0, 0.07619, 0.07619, 0.07619, 1.0, 0.07819, 0.07819, 0.07819, 1.0, 0.08866, 0.08866, 0.08866, 1.0, 0.1651, 0.1651, 0.1651, 1.0, 0.06125, 0.06125, 0.06125, 1.0, 0.07819, 0.07819, 0.07819, 1.0, 0.07819, 0.07819, 0.07819, 1.0, 0.07819, 0.07819, 0.07819, 1.0, 0.07619, 0.07619, 0.07619, 1.0, 0.07819, 0.07819, 0.07819, 1.0, 0.07819, 0.07819, 0.07819, 1.0, 0.07619, 0.07619, 0.07619, 1.0, 0.07819, 0.07819, 0.07819, 1.0, 0.07619, 0.07619, 0.07619, 1.0, 0.07619, 0.07619, 0.07619, 1.0, 0.07819, 0.07819, 0.07819, 1.0, 0.07619, 0.07619, 0.07619, 1.0, 0.07819, 0.07819, 0.07819, 1.0, 0.07819, 0.07819, 0.07819, 1.0, 0.07819, 0.07819, 0.07819, 1.0, 0.07619, 0.07619, 0.07619, 1.0, 0.07819, 0.07819, 0.07819, 1.0, 0.07619, 0.07619, 0.07619, 1.0, 0.07619, 0.07619, 0.07619, 1.0, 0.07619, 0.07619, 0.07619, 1.0, 0.07619, 0.07619, 0.07619, 1.0, 0.07819, 0.07819, 0.07819, 1.0, 0.07619, 0.07619, 0.07619, 1.0, 0.07619, 0.07619, 0.07619, 1.0, 0.07619, 0.07619, 0.07619, 1.0, 0.07619, 0.07619, 0.07619, 1.0, 0.07619, 0.07619, 0.07619, 1.0, 0.07819, 0.07819, 0.07819, 1.0, 0.07819, 0.07819, 0.07819, 1.0, 0.07819, 0.07819, 0.07819, 1.0, 0.07619, 0.07619, 0.07619, 1.0, 0.07819, 0.07819, 0.07819, 1.0, 0.02416, 0.02416, 0.02416, 1.0, 0.02416, 0.02416, 0.02416, 1.0, 0.07819, 0.07819, 0.07819, 1.0, 0.07819, 0.07819, 0.07819, 1.0, 0.02416, 0.02416, 0.02416, 1.0, 0.02416, 0.02416, 0.02416, 1.0, 0.07819, 0.07819, 0.07819, 1.0, 0.07819, 0.07819, 0.07819, 1.0, 0.02416, 0.02416, 0.02416, 1.0, 0.02416, 0.02416, 0.02416, 1.0, 0.3813, 0.3813, 0.3813, 1.0, 0.1119, 0.1119, 0.1119, 1.0, 0.02416, 0.02416, 0.02416, 1.0, 0.02416, 0.02416, 0.02416, 1.0, 0.07819, 0.07819, 0.07819, 1.0, 0.07819, 0.07819, 0.07819, 1.0, 0.07819, 0.07819, 0.07819, 1.0, 0.07819, 0.07819, 0.07819, 1.0, 0.02416, 0.02416, 0.02416, 1.0, 0.02416, 0.02416, 0.02416, 1.0, 0.07819, 0.07819, 0.07819, 1.0, 0.07819, 0.07819, 0.07819, 1.0, 0.02416, 0.02416, 0.02416, 1.0, 0.02416, 0.02416, 0.02416, 1.0])
me_cube_020.materials.append(mat_material_001)
me_cube_020.use_remesh_preserve_volume = False
me_cube_020.use_remesh_preserve_attributes = False
me_cube_020.use_mirror_vertex_groups = False
me_cube_020.update()
me_cube_003 = bpy.data.meshes.new('Cube.003')
me_cube_003.from_pydata([(0.8438, 0.1378, -3.564), (0.8438, -0.1984, -3.553), (0.5056, -0.1984, -3.553), (0.5056, 0.1378, -3.564), (0.6747, -0.296, -3.563), (0.6747, 0.4712, -3.563), (0.6522, -0.2492, -3.242), (0.6557, 0.2819, -3.272), (0.4465, 0.1143, -3.264), (0.8601, 0.1145, -3.248), (0.859, -0.1556, -3.226), (0.4454, -0.1561, -3.243), (0.8213, 0.2014, -2.181), (0.8745, 0.224, -2.273), (0.2275, 0.2183, -2.347), (0.5705, 0.4646, -2.303), (0.5898, 0.3688, -2.493), (0.295, 0.1993, -2.421), (0.411, -0.03229, -2.318), (0.2735, 0.1964, -2.264), (0.8354, 0.2015, -2.351), (0.7268, -0.0317, -2.272), (0.5512, 0.3688, -2.099), (0.2735, 0.1964, -2.264), (0.5898, 0.3688, -2.493), (0.3335, -0.1344, -2.327), (0.8012, -0.1346, -2.26), (0.8753, 0.2095, -2.131), (0.5512, 0.3688, -2.099), (0.2293, 0.2057, -2.463), (0.8962, 0.2096, -2.381), (0.1999, 0.2014, -2.234), (0.542, 0.4566, -2.004), (0.599, 0.4566, -2.585), (0.295, 0.1993, -2.421), (0.411, -0.03229, -2.318), (0.8354, 0.2015, -2.351), (0.7268, -0.0317, -2.272), (0.8213, 0.2014, -2.181), (0.8243, 0.1754, -2.337), (0.3069, 0.1741, -2.393), (0.8601, 0.1145, -3.248), (0.4465, 0.1143, -3.264), (0.6557, 0.2819, -3.272), (0.859, -0.1556, -3.226), (0.4454, -0.1561, -3.243), (0.589, 0.3357, -2.45), (0.5705, -0.1311, -2.293), (0.4187, -0.04868, -2.31), (0.7202, -0.04797, -2.274), (0.6522, -0.2492, -3.242)], [], [(5, 4, 2, 3), (7, 5, 3, 8), (0, 1, 4, 5), (9, 0, 5, 7), (0, 9, 10, 1), (4, 6, 11, 2), (2, 11, 8, 3), (1, 10, 6, 4), (15, 22, 12, 13), (14, 19, 22, 15), (18, 19, 14), (13, 12, 21), (17, 14, 15, 16), (16, 15, 13, 20), (20, 13, 21), (17, 18, 14), (32, 27, 38, 28), (24, 36, 30, 33), (25, 31, 23, 35), (33, 29, 34, 24), (36, 37, 26, 30), (27, 26, 37, 38), (35, 34, 29, 25), (28, 23, 31, 32), (41, 39, 49, 44), (50, 47, 48, 45), (45, 48, 40, 42), (44, 49, 47, 50), (46, 43, 42, 40), (39, 41, 43, 46)])
_k = set([(6, 10), (6, 11), (7, 8), (7, 9), (8, 11), (9, 10), (41, 43), (41, 44), (42, 43), (42, 45), (44, 50), (45, 50), (47, 48), (47, 49)])
me_cube_003.attributes.new('sharp_edge', 'BOOLEAN', 'EDGE').data.foreach_set('value', [ (min(e.vertices), max(e.vertices)) in _k for e in me_cube_003.edges])
_ca = me_cube_003.color_attributes.new('Col', 'BYTE_COLOR', 'CORNER')
_ca.data.foreach_set('color', [0.0, 0.0, 0.0, 1.0, 0.0, 0.0, 0.0, 1.0, 0.0, 0.0, 0.0, 1.0, 0.0, 0.0, 0.0, 1.0, 0.02416, 0.02416, 0.02416, 1.0, 0.0, 0.0, 0.0, 1.0, 0.0, 0.0, 0.0, 1.0, 0.02416, 0.02416, 0.02416, 1.0, 0.0, 0.0, 0.0, 1.0, 0.0, 0.0, 0.0, 1.0, 0.0, 0.0, 0.0, 1.0, 0.0, 0.0, 0.0, 1.0, 0.02416, 0.02416, 0.02416, 1.0, 0.0, 0.0, 0.0, 1.0, 0.0, 0.0, 0.0, 1.0, 0.02416, 0.02416, 0.02416, 1.0, 0.0, 0.0, 0.0, 1.0, 0.02416, 0.02416, 0.02416, 1.0, 0.02416, 0.02416, 0.02416, 1.0, 0.0, 0.0, 0.0, 1.0, 0.0, 0.0, 0.0, 1.0, 0.02416, 0.02416, 0.02416, 1.0, 0.02416, 0.02416, 0.02416, 1.0, 0.0, 0.0, 0.0, 1.0, 0.0, 0.0, 0.0, 1.0, 0.02416, 0.02416, 0.02416, 1.0, 0.02416, 0.02416, 0.02416, 1.0, 0.0, 0.0, 0.0, 1.0, 0.0, 0.0, 0.0, 1.0, 0.02416, 0.02416, 0.02416, 1.0, 0.02416, 0.02416, 0.02416, 1.0, 0.0, 0.0, 0.0, 1.0, 0.07819, 0.07819, 0.07819, 1.0, 0.07819, 0.07819, 0.07819, 1.0, 0.07819, 0.07819, 0.07819, 1.0, 0.07819, 0.07819, 0.07819, 1.0, 0.07819, 0.07819, 0.07819, 1.0, 0.07819, 0.07819, 0.07819, 1.0, 0.07819, 0.07819, 0.07819, 1.0, 0.07819, 0.07819, 0.07819, 1.0, 0.06125, 0.06125, 0.06125, 1.0, 0.09084, 0.09084, 0.09084, 1.0, 0.1651, 0.1651, 0.1651, 1.0, 0.07819, 0.07819, 0.07819, 1.0, 0.07819, 0.07819, 0.07819, 1.0, 0.07619, 0.07619, 0.07619, 1.0, 0.07819, 0.07819, 0.07819, 1.0, 0.07819, 0.07819, 0.07819, 1.0, 0.07819, 0.07819, 0.07819, 1.0, 0.07819, 0.07819, 0.07819, 1.0, 0.07819, 0.07819, 0.07819, 1.0, 0.07819, 0.07819, 0.07819, 1.0, 0.07819, 0.07819, 0.07819, 1.0, 0.07819, 0.07819, 0.07819, 1.0, 0.07819, 0.07819, 0.07819, 1.0, 0.07819, 0.07819, 0.07819, 1.0, 0.07619, 0.07619, 0.07619, 1.0, 0.08866, 0.08866, 0.08866, 1.0, 0.06125, 0.06125, 0.06125, 1.0, 0.1651, 0.1651, 0.1651, 1.0, 0.07819, 0.07819, 0.07819, 1.0, 0.07619, 0.07619, 0.07619, 1.0, 0.07819, 0.07819, 0.07819, 1.0, 0.07819, 0.07819, 0.07819, 1.0, 0.07819, 0.07819, 0.07819, 1.0, 0.07819, 0.07819, 0.07819, 1.0, 0.07619, 0.07619, 0.07619, 1.0, 0.07819, 0.07819, 0.07819, 1.0, 0.07619, 0.07619, 0.07619, 1.0, 0.07619, 0.07619, 0.07619, 1.0, 0.07819, 0.07819, 0.07819, 1.0, 0.07619, 0.07619, 0.07619, 1.0, 0.07819, 0.07819, 0.07819, 1.0, 0.07619, 0.07619, 0.07619, 1.0, 0.07819, 0.07819, 0.07819, 1.0, 0.07819, 0.07819, 0.07819, 1.0, 0.07819, 0.07819, 0.07819, 1.0, 0.07619, 0.07619, 0.07619, 1.0, 0.07619, 0.07619, 0.07619, 1.0, 0.07619, 0.07619, 0.07619, 1.0, 0.07619, 0.07619, 0.07619, 1.0, 0.07619, 0.07619, 0.07619, 1.0, 0.07619, 0.07619, 0.07619, 1.0, 0.07819, 0.07819, 0.07819, 1.0, 0.07619, 0.07619, 0.07619, 1.0, 0.07819, 0.07819, 0.07819, 1.0, 0.07619, 0.07619, 0.07619, 1.0, 0.07619, 0.07619, 0.07619, 1.0, 0.07819, 0.07819, 0.07819, 1.0, 0.07819, 0.07819, 0.07819, 1.0, 0.07619, 0.07619, 0.07619, 1.0, 0.07819, 0.07819, 0.07819, 1.0, 0.02416, 0.02416, 0.02416, 1.0, 0.07819, 0.07819, 0.07819, 1.0, 0.07819, 0.07819, 0.07819, 1.0, 0.02416, 0.02416, 0.02416, 1.0, 0.02416, 0.02416, 0.02416, 1.0, 0.07819, 0.07819, 0.07819, 1.0, 0.07819, 0.07819, 0.07819, 1.0, 0.02416, 0.02416, 0.02416, 1.0, 0.02416, 0.02416, 0.02416, 1.0, 0.1119, 0.1119, 0.1119, 1.0, 0.3813, 0.3813, 0.3813, 1.0, 0.02416, 0.02416, 0.02416, 1.0, 0.02416, 0.02416, 0.02416, 1.0, 0.07819, 0.07819, 0.07819, 1.0, 0.07819, 0.07819, 0.07819, 1.0, 0.02416, 0.02416, 0.02416, 1.0, 0.07819, 0.07819, 0.07819, 1.0, 0.02416, 0.02416, 0.02416, 1.0, 0.02416, 0.02416, 0.02416, 1.0, 0.07819, 0.07819, 0.07819, 1.0, 0.07819, 0.07819, 0.07819, 1.0, 0.02416, 0.02416, 0.02416, 1.0, 0.02416, 0.02416, 0.02416, 1.0, 0.07819, 0.07819, 0.07819, 1.0])
me_cube_003.materials.append(mat_material_001)
me_cube_003.use_remesh_preserve_volume = False
me_cube_003.use_remesh_preserve_attributes = False
me_cube_003.use_mirror_vertex_groups = False
me_cube_003.update()
me_cube_004 = bpy.data.meshes.new('Cube.004')
me_cube_004.from_pydata([(0.7202, -0.04797, -2.274), (0.4187, -0.04868, -2.31), (0.5832, 0.2469, -0.905), (0.5661, -0.1605, -0.9057), (0.03899, -0.1571, -1.025), (0.01522, 0.2339, -1.029), (0.5705, -0.1311, -2.293), (0.3, 0.4243, -0.9645), (0.2969, -0.3593, -0.9583), (0.2873, 0.1716, -2.268), (0.552, 0.3357, -2.136), (0.8107, 0.1753, -2.201)], [], [(6, 8, 4, 1), (1, 4, 5, 9), (0, 3, 8, 6), (11, 2, 3, 0), (7, 10, 9, 5), (2, 11, 10, 7)])
_k = set([(0, 6), (1, 6)])
me_cube_004.attributes.new('sharp_edge', 'BOOLEAN', 'EDGE').data.foreach_set('value', [ (min(e.vertices), max(e.vertices)) in _k for e in me_cube_004.edges])
_ca = me_cube_004.color_attributes.new('Col', 'BYTE_COLOR', 'CORNER')
_ca.data.foreach_set('color', [0.07819, 0.07819, 0.07819, 1.0, 0.0, 0.0, 0.0, 1.0, 0.0009106, 0.0009106, 0.0009106, 1.0, 0.07819, 0.07819, 0.07819, 1.0, 0.07819, 0.07819, 0.07819, 1.0, 0.0, 0.0, 0.0, 1.0, 0.0, 0.0, 0.0, 1.0, 0.08866, 0.08866, 0.08866, 1.0, 0.07819, 0.07819, 0.07819, 1.0, 0.0, 0.0, 0.0, 1.0, 0.0, 0.0, 0.0, 1.0, 0.07819, 0.07819, 0.07819, 1.0, 0.07819, 0.07819, 0.07819, 1.0, 0.01764, 0.01764, 0.01764, 1.0, 0.0, 0.0, 0.0, 1.0, 0.07819, 0.07819, 0.07819, 1.0, 0.0, 0.0, 0.0, 1.0, 0.07819, 0.07819, 0.07819, 1.0, 0.07819, 0.07819, 0.07819, 1.0, 0.0, 0.0, 0.0, 1.0, 0.01764, 0.01764, 0.01764, 1.0, 0.07819, 0.07819, 0.07819, 1.0, 0.07819, 0.07819, 0.07819, 1.0, 0.0, 0.0, 0.0, 1.0])
me_cube_004.materials.append(mat_material_001)
me_cube_004.use_remesh_preserve_volume = False
me_cube_004.use_remesh_preserve_attributes = False
me_cube_004.use_mirror_vertex_groups = False
me_cube_004.update()
me_cube_021 = bpy.data.meshes.new('Cube.021')
me_cube_021.from_pydata([(-0.6633, -0.008263, -2.279), (-0.4257, -0.009061, -2.309), (-0.555, 0.2126, -0.9741), (-0.572, -0.1518, -0.9655), (-0.03604, -0.156, -1.032), (-0.05322, 0.2291, -1.033), (-0.5445, -0.07425, -2.295), (-0.2721, 0.3757, -1.009), (-0.2923, -0.3341, -1.006), (-0.3433, 0.1668, -2.27), (-0.5298, 0.2962, -2.164), (-0.7351, 0.1689, -2.218)], [], [(6, 1, 4, 8), (1, 9, 5, 4), (0, 6, 8, 3), (11, 0, 3, 2), (7, 5, 9, 10), (2, 7, 10, 11)])
_k = set([(0, 6), (1, 6)])
me_cube_021.attributes.new('sharp_edge', 'BOOLEAN', 'EDGE').data.foreach_set('value', [ (min(e.vertices), max(e.vertices)) in _k for e in me_cube_021.edges])
_ca = me_cube_021.color_attributes.new('Col', 'BYTE_COLOR', 'CORNER')
_ca.data.foreach_set('color', [0.07819, 0.07819, 0.07819, 1.0, 0.07819, 0.07819, 0.07819, 1.0, 0.0009106, 0.0009106, 0.0009106, 1.0, 0.0, 0.0, 0.0, 1.0, 0.07819, 0.07819, 0.07819, 1.0, 0.08866, 0.08866, 0.08866, 1.0, 0.0, 0.0, 0.0, 1.0, 0.0, 0.0, 0.0, 1.0, 0.07819, 0.07819, 0.07819, 1.0, 0.07819, 0.07819, 0.07819, 1.0, 0.0, 0.0, 0.0, 1.0, 0.0, 0.0, 0.0, 1.0, 0.07819, 0.07819, 0.07819, 1.0, 0.07819, 0.07819, 0.07819, 1.0, 0.0, 0.0, 0.0, 1.0, 0.01764, 0.01764, 0.01764, 1.0, 0.0, 0.0, 0.0, 1.0, 0.0, 0.0, 0.0, 1.0, 0.07819, 0.07819, 0.07819, 1.0, 0.07819, 0.07819, 0.07819, 1.0, 0.01764, 0.01764, 0.01764, 1.0, 0.0, 0.0, 0.0, 1.0, 0.07819, 0.07819, 0.07819, 1.0, 0.07819, 0.07819, 0.07819, 1.0])
me_cube_021.materials.append(mat_material_001)
me_cube_021.use_remesh_preserve_volume = False
me_cube_021.use_remesh_preserve_attributes = False
me_cube_021.use_mirror_vertex_groups = False
me_cube_021.update()
me_cube_006 = bpy.data.meshes.new('Cube.006')
me_cube_006.from_pydata([(0.6718, 0.2886, -1.098), (0.6721, -0.2419, -1.086), (0.5875, -0.1579, -0.4114), (0.6143, 0.2178, -0.2633), (0.2553, -0.4121, -0.7521), (0.2817, -0.4436, -1.198), (0.2979, 0.5506, -1.191), (0.253, 0.3735, -0.2647), (0.8086, 0.3309, -1.208), (0.8088, -0.2912, -1.198), (0.2769, -0.5278, -1.338), (0.2993, 0.6381, -1.321), (0.5109, 0.2043, 0.04845), (0.3428, -0.123, -0.2023), (0.253, 0.3735, -0.2647), (-0.6718, 0.2498, -1.111), (-0.6719, -0.2251, -1.111), (-0.01236, -0.4822, -1.021), (-0.008334, 0.5767, -0.9461), (-0.009641, 0.4957, 0.2051), (-0.3611, -0.1491, -0.3985), (-0.5137, 0.1962, -0.1273), (0.04613, 0.5021, -0.2152), (0.03642, -0.2939, -0.7938), (0.04863, -0.2497, -0.5393), (-0.2069, -0.3876, -0.8292), (-0.3274, -0.4085, -1.193), (-0.3358, 0.4862, -1.181), (-0.2622, 0.4383, -0.177), (0.009465, 0.5625, 0.04562), (-0.7944, 0.2875, -1.199), (-0.7946, -0.2696, -1.199), (-0.02433, -0.5687, -1.062), (-0.02545, 0.6632, -1.037), (-0.3245, -0.4852, -1.312), (-0.341, 0.5648, -1.294), (-0.4192, 0.2053, -0.09199), (-0.249, -0.1209, -0.3197), (0.04464, -0.1955, -0.3227), (-0.2622, 0.4383, -0.177), (0.009465, 0.5625, 0.04562)], [], [(3, 2, 1, 0), (14, 22, 40), (2, 4, 5, 1), (12, 13, 2, 3), (6, 18, 22, 14), (13, 38, 24, 4, 2), (4, 23, 17, 5), (4, 24, 23), (0, 6, 7, 3), (7, 29, 19, 12), (5, 17, 32, 10), (0, 1, 9, 8), (6, 0, 8, 11), (11, 33, 18, 6), (10, 9, 1, 5), (21, 15, 16, 20), (39, 40, 22), (20, 16, 26, 25), (36, 21, 20, 37), (27, 39, 22, 18), (37, 20, 25, 24, 38), (25, 26, 17, 23), (25, 23, 24), (15, 21, 28, 27), (36, 19, 29, 28), (26, 34, 32, 17), (15, 30, 31, 16), (27, 35, 30, 15), (35, 27, 18, 33), (34, 26, 16, 31), (21, 36, 28), (3, 7, 12)])
_k = set([(7, 29), (12, 13), (12, 19), (13, 38), (14, 40), (19, 36), (28, 29), (36, 37), (37, 38), (39, 40)])
me_cube_006.attributes.new('sharp_edge', 'BOOLEAN', 'EDGE').data.foreach_set('value', [ (min(e.vertices), max(e.vertices)) in _k for e in me_cube_006.edges])
_ca = me_cube_006.color_attributes.new('Col', 'BYTE_COLOR', 'CORNER')
_ca.data.foreach_set('color', [0.159, 0.159, 0.159, 1.0, 0.2623, 0.2623, 0.2623, 1.0, 0.07819, 0.07819, 0.07819, 1.0, 0.1301, 0.1301, 0.1301, 1.0, 0.08228, 0.08228, 0.08228, 1.0, 0.04971, 0.04971, 0.04971, 1.0, 0.04667, 0.04667, 0.04667, 1.0, 0.2623, 0.2623, 0.2623, 1.0, 0.3372, 0.3372, 0.3372, 1.0, 0.07819, 0.07819, 0.07819, 1.0, 0.07819, 0.07819, 0.07819, 1.0, 0.01938, 0.01938, 0.01938, 1.0, 0.01938, 0.01938, 0.01938, 1.0, 0.2623, 0.2623, 0.2623, 1.0, 0.159, 0.159, 0.159, 1.0, 0.0382, 0.0382, 0.0382, 1.0, 0.04231, 0.04231, 0.04231, 1.0, 0.04971, 0.04971, 0.04971, 1.0, 0.08228, 0.08228, 0.08228, 1.0, 0.01938, 0.01938, 0.01938, 1.0, 0.01938, 0.01938, 0.01938, 1.0, 0.07421, 0.07421, 0.07421, 1.0, 0.3372, 0.3372, 0.3372, 1.0, 0.2623, 0.2623, 0.2623, 1.0, 0.3372, 0.3372, 0.3372, 1.0, 0.3372, 0.3372, 0.3372, 1.0, 0.07819, 0.07819, 0.07819, 1.0, 0.07819, 0.07819, 0.07819, 1.0, 0.3372, 0.3372, 0.3372, 1.0, 0.07421, 0.07421, 0.07421, 1.0, 0.3372, 0.3372, 0.3372, 1.0, 0.0648, 0.0648, 0.0648, 1.0, 0.0356, 0.0356, 0.0356, 1.0, 0.08228, 0.08228, 0.08228, 1.0, 0.159, 0.159, 0.159, 1.0, 0.08228, 0.08228, 0.08228, 1.0, 0.04667, 0.04667, 0.04667, 1.0, 0.0319, 0.0319, 0.0319, 1.0, 0.01938, 0.01938, 0.01938, 1.0, 0.07819, 0.07819, 0.07819, 1.0, 0.07819, 0.07819, 0.07819, 1.0, 0.07819, 0.07819, 0.07819, 1.0, 0.1356, 0.1356, 0.1356, 1.0, 0.07819, 0.07819, 0.07819, 1.0, 0.07819, 0.07819, 0.07819, 1.0, 0.04374, 0.04374, 0.04374, 1.0, 0.04374, 0.04374, 0.04374, 1.0, 0.0356, 0.0356, 0.0356, 1.0, 0.0648, 0.0648, 0.0648, 1.0, 0.04374, 0.04374, 0.04374, 1.0, 0.107, 0.107, 0.107, 1.0, 0.107, 0.107, 0.107, 1.0, 0.05613, 0.05613, 0.05613, 1.0, 0.04231, 0.04231, 0.04231, 1.0, 0.0356, 0.0356, 0.0356, 1.0, 0.1356, 0.1356, 0.1356, 1.0, 0.04374, 0.04374, 0.04374, 1.0, 0.07819, 0.07819, 0.07819, 1.0, 0.07819, 0.07819, 0.07819, 1.0, 0.159, 0.159, 0.159, 1.0, 0.07819, 0.07819, 0.07819, 1.0, 0.07819, 0.07819, 0.07819, 1.0, 0.2623, 0.2623, 0.2623, 1.0, 0.08228, 0.08228, 0.08228, 1.0, 0.04667, 0.04667, 0.04667, 1.0, 0.04971, 0.04971, 0.04971, 1.0, 0.2623, 0.2623, 0.2623, 1.0, 0.07819, 0.07819, 0.07819, 1.0, 0.07819, 0.07819, 0.07819, 1.0, 0.3372, 0.3372, 0.3372, 1.0, 0.01938, 0.01938, 0.01938, 1.0, 0.159, 0.159, 0.159, 1.0, 0.2623, 0.2623, 0.2623, 1.0, 0.01938, 0.01938, 0.01938, 1.0, 0.0382, 0.0382, 0.0382, 1.0, 0.08228, 0.08228, 0.08228, 1.0, 0.04971, 0.04971, 0.04971, 1.0, 0.04231, 0.04231, 0.04231, 1.0, 0.01938, 0.01938, 0.01938, 1.0, 0.2623, 0.2623, 0.2623, 1.0, 0.3372, 0.3372, 0.3372, 1.0, 0.07421, 0.07421, 0.07421, 1.0, 0.01938, 0.01938, 0.01938, 1.0, 0.3372, 0.3372, 0.3372, 1.0, 0.07819, 0.07819, 0.07819, 1.0, 0.07819, 0.07819, 0.07819, 1.0, 0.3372, 0.3372, 0.3372, 1.0, 0.3372, 0.3372, 0.3372, 1.0, 0.3372, 0.3372, 0.3372, 1.0, 0.07421, 0.07421, 0.07421, 1.0, 0.07619, 0.07619, 0.07619, 1.0, 0.159, 0.159, 0.159, 1.0, 0.08228, 0.08228, 0.08228, 1.0, 0.0356, 0.0356, 0.0356, 1.0, 0.01938, 0.01938, 0.01938, 1.0, 0.0319, 0.0319, 0.0319, 1.0, 0.04667, 0.04667, 0.04667, 1.0, 0.08228, 0.08228, 0.08228, 1.0, 0.07819, 0.07819, 0.07819, 1.0, 0.07819, 0.07819, 0.07819, 1.0, 0.07819, 0.07819, 0.07819, 1.0, 0.07819, 0.07819, 0.07819, 1.0, 0.07819, 0.07819, 0.07819, 1.0, 0.04374, 0.04374, 0.04374, 1.0, 0.04374, 0.04374, 0.04374, 1.0, 0.07819, 0.07819, 0.07819, 1.0, 0.0356, 0.0356, 0.0356, 1.0, 0.107, 0.107, 0.107, 1.0, 0.04374, 0.04374, 0.04374, 1.0, 0.07619, 0.07619, 0.07619, 1.0, 0.107, 0.107, 0.107, 1.0, 0.0356, 0.0356, 0.0356, 1.0, 0.04231, 0.04231, 0.04231, 1.0, 0.05613, 0.05613, 0.05613, 1.0, 0.07819, 0.07819, 0.07819, 1.0, 0.07819, 0.07819, 0.07819, 1.0, 0.07819, 0.07819, 0.07819, 1.0, 0.04374, 0.04374, 0.04374, 1.0, 0.159, 0.159, 0.159, 1.0, 0.01938, 0.01938, 0.01938, 1.0, 0.08228, 0.08228, 0.08228, 1.0, 0.159, 0.159, 0.159, 1.0, 0.08228, 0.08228, 0.08228, 1.0, 0.01938, 0.01938, 0.01938, 1.0])
me_cube_006.materials.append(mat_material_001)
me_cube_006.use_remesh_preserve_volume = False
me_cube_006.use_remesh_preserve_attributes = False
me_cube_006.use_mirror_vertex_groups = False
me_cube_006.update()
me_cube_005 = bpy.data.meshes.new('Cube.005')
me_cube_005.from_pydata([(0.3884, -0.3882, 1.202), (0.2774, 0.1054, 1.392), (0.3474, -0.3647, 1.41), (-0.3401, -0.3844, 1.042), (0.02821, 0.2425, 1.173), (0.02628, -0.5527, 1.385), (-0.2271, 0.1066, 1.257), (-0.3017, -0.3614, 1.264), (0.02732, 0.1322, 1.037), (0.2889, -0.003831, 1.195), (0.02389, -0.5588, 1.104), (-0.2359, -0.001991, 1.073), (0.5385, 0.2292, 0.1633), (0.3218, -0.1175, -0.07435), (0.5109, 0.2043, 0.04845), (0.3428, -0.123, -0.2023), (0.2889, -0.003831, 1.195), (0.6864, 0.1357, 1.153), (0.599, -0.02449, 1.306), (0.8022, -0.1743, 0.8318), (0.6149, -0.2596, 1.256), (0.7907, 0.06105, 0.9046), (0.7111, -0.3348, 1.041), (0.8415, -0.09992, 1.157), (0.4575, 0.4536, 0.4559), (0.5349, -0.1446, 0.3329), (0.289, -0.4259, 1.031), (0.2257, -0.487, 0.6877), (-0.5291, 0.2302, -0.02378), (-0.2638, -0.1157, -0.1794), (-0.4192, 0.2053, -0.09199), (-0.249, -0.1209, -0.3197), (-0.00996, 0.5679, 0.3447), (0.03812, -0.2008, -0.211), (0.02696, 0.3955, 0.8643), (0.01616, -0.4898, 0.7753), (0.04464, -0.1955, -0.3227), (0.02389, -0.5588, 1.104), (-0.2359, -0.001991, 1.073), (-0.6445, 0.1385, 0.927), (-0.5545, -0.02048, 1.085), (-0.769, -0.1677, 0.6847), (-0.5708, -0.2535, 1.043), (-0.7528, 0.06496, 0.7279), (-0.678, -0.3272, 0.8421), (-0.801, -0.09379, 0.9619), (0.02732, 0.1322, 1.037), (-0.4586, 0.4529, 0.369), (-0.5407, -0.1405, 0.2335), (-0.2507, -0.4224, 0.9073), (0.01121, -0.4811, 0.5805), (-0.2029, -0.4841, 0.6383), (-0.009641, 0.4957, 0.2051), (-0.00996, 0.5679, 0.3447), (0.3884, -0.3882, 1.202), (-0.3401, -0.3844, 1.042)], [], [(2, 5, 10, 0), (1, 2, 0, 9), (4, 1, 9, 8), (7, 3, 10, 5), (6, 11, 3, 7), (4, 8, 11, 6), (12, 21, 19, 25), (13, 15, 14, 12), (25, 19, 22, 26, 27), (12, 32, 24), (33, 36, 15, 13), (12, 14, 52, 53), (54, 37, 35, 26), (21, 17, 23), (19, 21, 23), (18, 20, 23), (17, 18, 23), (20, 22, 23), (22, 19, 23), (21, 12, 24, 17), (24, 32, 34), (13, 25, 27, 50, 33), (50, 27, 26, 35), (20, 54, 26, 22), (13, 12, 25), (17, 34, 46, 16, 18), (20, 18, 16, 54), (17, 24, 34), (28, 48, 41, 43), (29, 28, 30, 31), (48, 51, 49, 44, 41), (28, 47, 32), (33, 29, 31, 36), (28, 53, 52, 30), (55, 49, 35, 37), (43, 45, 39), (41, 45, 43), (40, 45, 42), (39, 45, 40), (42, 45, 44), (44, 45, 41), (43, 39, 47, 28), (47, 34, 32), (29, 33, 50, 51, 48), (50, 35, 49, 51), (42, 44, 49, 55), (29, 48, 28), (39, 40, 38, 46, 34), (42, 55, 38, 40), (39, 34, 47)])
_k = set([(0, 9), (0, 10), (1, 2), (1, 4), (2, 5), (3, 10), (3, 11), (4, 6), (5, 7), (6, 7), (8, 9), (8, 11), (14, 15), (14, 52), (15, 36), (16, 46), (16, 54), (17, 18), (17, 21), (18, 20), (19, 21), (19, 22), (20, 22), (30, 31), (30, 52), (31, 36), (37, 54), (37, 55), (38, 46), (38, 55), (39, 40), (39, 43), (40, 42), (41, 43), (41, 44), (42, 44)])
me_cube_005.attributes.new('sharp_edge', 'BOOLEAN', 'EDGE').data.foreach_set('value', [ (min(e.vertices), max(e.vertices)) in _k for e in me_cube_005.edges])
_ca = me_cube_005.color_attributes.new('Col', 'BYTE_COLOR', 'CORNER')
_ca.data.foreach_set('color', [0.2159, 0.2159, 0.2159, 1.0, 0.5647, 0.5647, 0.5647, 1.0, 0.07227, 0.07227, 0.07227, 1.0, 0.07421, 0.07421, 0.07421, 1.0, 0.1779, 0.1779, 0.1779, 1.0, 0.2159, 0.2159, 0.2159, 1.0, 0.1946, 0.1946, 0.1946, 1.0, 0.5647, 0.5647, 0.5647, 1.0, 0.0382, 0.0382, 0.0382, 1.0, 0.1779, 0.1779, 0.1779, 1.0, 0.06848, 0.06848, 0.06848, 1.0, 0.5029, 0.5029, 0.5029, 1.0, 0.2159, 0.2159, 0.2159, 1.0, 0.07421, 0.07421, 0.07421, 1.0, 0.07227, 0.07227, 0.07227, 1.0, 0.5647, 0.5647, 0.5647, 1.0, 0.1779, 0.1779, 0.1779, 1.0, 0.5647, 0.5647, 0.5647, 1.0, 0.1946, 0.1946, 0.1946, 1.0, 0.2159, 0.2159, 0.2159, 1.0, 0.0382, 0.0382, 0.0382, 1.0, 0.5029, 0.5029, 0.5029, 1.0, 0.06848, 0.06848, 0.06848, 1.0, 0.1779, 0.1779, 0.1779, 1.0, 0.06301, 0.06301, 0.06301, 1.0, 0.0, 0.0, 0.0, 1.0, 0.0, 0.0, 0.0, 1.0, 0.07421, 0.07421, 0.07421, 1.0, 0.07421, 0.07421, 0.07421, 1.0, 0.01938, 0.01938, 0.01938, 1.0, 0.01938, 0.01938, 0.01938, 1.0, 0.06301, 0.06301, 0.06301, 1.0, 0.07421, 0.07421, 0.07421, 1.0, 0.0, 0.0, 0.0, 1.0, 0.0, 0.0, 0.0, 1.0, 0.3325, 0.3325, 0.3325, 1.0, 0.5647, 0.5647, 0.5647, 1.0, 0.06301, 0.06301, 0.06301, 1.0, 0.2384, 0.2384, 0.2384, 1.0, 0.2384, 0.2384, 0.2384, 1.0, 0.07421, 0.07421, 0.07421, 1.0, 0.01938, 0.01938, 0.01938, 1.0, 0.01938, 0.01938, 0.01938, 1.0, 0.07421, 0.07421, 0.07421, 1.0, 0.06301, 0.06301, 0.06301, 1.0, 0.01938, 0.01938, 0.01938, 1.0, 0.0319, 0.0319, 0.0319, 1.0, 0.2384, 0.2384, 0.2384, 1.0, 0.07421, 0.07421, 0.07421, 1.0, 0.07227, 0.07227, 0.07227, 1.0, 0.5647, 0.5647, 0.5647, 1.0, 0.3325, 0.3325, 0.3325, 1.0, 0.0, 0.0, 0.0, 1.0, 0.0, 0.0, 0.0, 1.0, 0.0, 0.0, 0.0, 1.0, 0.0, 0.0, 0.0, 1.0, 0.0, 0.0, 0.0, 1.0, 0.0, 0.0, 0.0, 1.0, 0.003677, 0.003677, 0.003677, 1.0, 0.0, 0.0, 0.0, 1.0, 0.0, 0.0, 0.0, 1.0, 0.0, 0.0, 0.0, 1.0, 0.0, 0.0, 0.0, 1.0, 0.0, 0.0, 0.0, 1.0, 0.0, 0.0, 0.0, 1.0, 0.0, 0.0, 0.0, 1.0, 0.0, 0.0, 0.0, 1.0, 0.0, 0.0, 0.0, 1.0, 0.0, 0.0, 0.0, 1.0, 0.0, 0.0, 0.0, 1.0, 0.0, 0.0, 0.0, 1.0, 0.06301, 0.06301, 0.06301, 1.0, 0.2384, 0.2384, 0.2384, 1.0, 0.0, 0.0, 0.0, 1.0, 0.2384, 0.2384, 0.2384, 1.0, 0.2384, 0.2384, 0.2384, 1.0, 0.5647, 0.5647, 0.5647, 1.0, 0.07421, 0.07421, 0.07421, 1.0, 0.07421, 0.07421, 0.07421, 1.0, 0.5647, 0.5647, 0.5647, 1.0, 0.5647, 0.5647, 0.5647, 1.0, 0.07421, 0.07421, 0.07421, 1.0, 0.5647, 0.5647, 0.5647, 1.0, 0.5647, 0.5647, 0.5647, 1.0, 0.3325, 0.3325, 0.3325, 1.0, 0.5647, 0.5647, 0.5647, 1.0, 0.0, 0.0, 0.0, 1.0, 0.07421, 0.07421, 0.07421, 1.0, 0.3325, 0.3325, 0.3325, 1.0, 0.0, 0.0, 0.0, 1.0, 0.07421, 0.07421, 0.07421, 1.0, 0.06301, 0.06301, 0.06301, 1.0, 0.07421, 0.07421, 0.07421, 1.0, 0.0, 0.0, 0.0, 1.0, 0.5647, 0.5647, 0.5647, 1.0, 0.5029, 0.5029, 0.5029, 1.0, 0.2747, 0.2747, 0.2747, 1.0, 0.0, 0.0, 0.0, 1.0, 0.0, 0.0, 0.0, 1.0, 0.0, 0.0, 0.0, 1.0, 0.0, 0.0, 0.0, 1.0, 0.0, 0.0, 0.0, 1.0, 0.0, 0.0, 0.0, 1.0, 0.2384, 0.2384, 0.2384, 1.0, 0.5647, 0.5647, 0.5647, 1.0, 0.06301, 0.06301, 0.06301, 1.0, 0.07421, 0.07421, 0.07421, 1.0, 0.0, 0.0, 0.0, 1.0, 0.0, 0.0, 0.0, 1.0, 0.07421, 0.07421, 0.07421, 1.0, 0.06301, 0.06301, 0.06301, 1.0, 0.01938, 0.01938, 0.01938, 1.0, 0.01938, 0.01938, 0.01938, 1.0, 0.07421, 0.07421, 0.07421, 1.0, 0.5647, 0.5647, 0.5647, 1.0, 0.3325, 0.3325, 0.3325, 1.0, 0.0, 0.0, 0.0, 1.0, 0.0, 0.0, 0.0, 1.0, 0.06301, 0.06301, 0.06301, 1.0, 0.2384, 0.2384, 0.2384, 1.0, 0.2384, 0.2384, 0.2384, 1.0, 0.07421, 0.07421, 0.07421, 1.0, 0.07421, 0.07421, 0.07421, 1.0, 0.01938, 0.01938, 0.01938, 1.0, 0.01938, 0.01938, 0.01938, 1.0, 0.06301, 0.06301, 0.06301, 1.0, 0.2384, 0.2384, 0.2384, 1.0, 0.0319, 0.0319, 0.0319, 1.0, 0.01938, 0.01938, 0.01938, 1.0, 0.07421, 0.07421, 0.07421, 1.0, 0.3325, 0.3325, 0.3325, 1.0, 0.5647, 0.5647, 0.5647, 1.0, 0.07227, 0.07227, 0.07227, 1.0, 0.0, 0.0, 0.0, 1.0, 0.0, 0.0, 0.0, 1.0, 0.0, 0.0, 0.0, 1.0, 0.0, 0.0, 0.0, 1.0, 0.0, 0.0, 0.0, 1.0, 0.0, 0.0, 0.0, 1.0, 0.003677, 0.003677, 0.003677, 1.0, 0.0, 0.0, 0.0, 1.0, 0.0, 0.0, 0.0, 1.0, 0.0, 0.0, 0.0, 1.0, 0.0, 0.0, 0.0, 1.0, 0.0, 0.0, 0.0, 1.0, 0.0, 0.0, 0.0, 1.0, 0.0, 0.0, 0.0, 1.0, 0.0, 0.0, 0.0, 1.0, 0.0, 0.0, 0.0, 1.0, 0.0, 0.0, 0.0, 1.0, 0.0, 0.0, 0.0, 1.0, 0.0, 0.0, 0.0, 1.0, 0.0, 0.0, 0.0, 1.0, 0.2384, 0.2384, 0.2384, 1.0, 0.06301, 0.06301, 0.06301, 1.0, 0.2384, 0.2384, 0.2384, 1.0, 0.5647, 0.5647, 0.5647, 1.0, 0.2384, 0.2384, 0.2384, 1.0, 0.07421, 0.07421, 0.07421, 1.0, 0.07421, 0.07421, 0.07421, 1.0, 0.5647, 0.5647, 0.5647, 1.0, 0.5647, 0.5647, 0.5647, 1.0, 0.07421, 0.07421, 0.07421, 1.0, 0.5647, 0.5647, 0.5647, 1.0, 0.5647, 0.5647, 0.5647, 1.0, 0.3325, 0.3325, 0.3325, 1.0, 0.5647, 0.5647, 0.5647, 1.0, 0.0, 0.0, 0.0, 1.0, 0.0, 0.0, 0.0, 1.0, 0.3325, 0.3325, 0.3325, 1.0, 0.07421, 0.07421, 0.07421, 1.0, 0.07421, 0.07421, 0.07421, 1.0, 0.07421, 0.07421, 0.07421, 1.0, 0.06301, 0.06301, 0.06301, 1.0, 0.0, 0.0, 0.0, 1.0, 0.0, 0.0, 0.0, 1.0, 0.2747, 0.2747, 0.2747, 1.0, 0.5029, 0.5029, 0.5029, 1.0, 0.5647, 0.5647, 0.5647, 1.0, 0.0, 0.0, 0.0, 1.0, 0.0, 0.0, 0.0, 1.0, 0.0, 0.0, 0.0, 1.0, 0.0, 0.0, 0.0, 1.0, 0.0, 0.0, 0.0, 1.0, 0.5647, 0.5647, 0.5647, 1.0, 0.2384, 0.2384, 0.2384, 1.0])
me_cube_005.materials.append(mat_material_001)
me_cube_005.use_remesh_preserve_volume = False
me_cube_005.use_remesh_preserve_attributes = False
me_cube_005.use_mirror_vertex_groups = False
me_cube_005.update()
me_cube_015 = bpy.data.meshes.new('Cube.015')
me_cube_015.from_pydata([(-0.6212, 0.5005, 1.688), (-0.7006, 0.3438, 1.781), (-0.7992, 0.365, 1.589), (-0.6776, 0.5319, 1.541), (-0.7904, 0.6919, 1.935), (-0.7947, 0.5815, 2.016), (-0.9342, 0.6255, 1.955), (-0.8866, 0.7249, 1.887), (-0.5307, 0.4764, 1.483), (-0.6246, 0.2466, 1.479), (-0.5516, 0.4494, 1.669), (-0.6249, 0.2409, 1.74), (-0.2015, 0.3234, 1.799), (-0.2994, 0.04658, 1.868), (-0.3051, 0.1163, 1.515), (-0.1999, 0.4354, 0.9119), (-0.08022, 0.4915, 1.121), (-0.1796, 0.3969, 1.31), (-0.2902, 0.1788, 1.251), (-0.1946, 0.5272, 1.036), (-0.2942, 0.356, 1.285), (-0.1902, 0.3793, 1.547), (-0.3515, 0.2762, 1.53), (0.5053, 0.507, 1.953), (0.5836, 0.2632, 2.123), (0.8215, 0.3469, 1.868), (0.6632, 0.5704, 1.761), (0.566, 0.7293, 2.288), (0.5523, 0.5085, 2.41), (0.8289, 0.5995, 2.36), (0.7589, 0.7986, 2.244), (0.4991, 0.4974, 1.63), (0.6324, 0.2208, 1.675), (0.4288, 0.4387, 1.877), (0.5173, 0.1483, 1.997), (0.1565, 0.3233, 1.87), (0.2542, 0.04521, 1.971), (0.3243, 0.115, 1.665), (0.2519, 0.4358, 0.9746), (0.1299, 0.4918, 1.154), (0.2169, 0.397, 1.395), (0.337, 0.1777, 1.41), (0.2451, 0.528, 1.097), (0.3324, 0.3559, 1.422), (0.1823, 0.3794, 1.574), (0.3592, 0.2757, 1.681), (0.1565, 0.3233, 1.87), (0.2348, -0.228, 1.85), (0.2542, 0.04521, 1.971), (0.2827, -0.2413, 1.659), (0.3243, 0.115, 1.665), (0.1823, 0.3794, 1.574), (0.2229, -0.2499, 1.426), (0.3209, -0.118, 1.405), (0.2542, 0.04521, 1.971), (-0.2015, 0.3234, 1.799), (-0.2459, -0.2258, 1.769), (-0.2994, 0.04658, 1.868), (-0.2604, -0.2386, 1.553), (-0.3051, 0.1163, 1.515), (0.001988, 0.4491, 1.559), (-0.007328, -0.2902, 1.841), (-0.03323, 0.03348, 2.006), (0.01606, -0.33, 1.594), (-0.1901, 0.3793, 1.547), (-0.03422, 0.3829, 1.905), (-0.1755, -0.2478, 1.328), (-0.2732, -0.1154, 1.268), (0.02601, -0.3096, 1.377), (-0.2994, 0.04658, 1.868)], [], [(9, 2, 3, 8), (3, 7, 4, 0), (11, 13, 12, 10), (8, 3, 0, 10), (9, 14, 13, 11), (7, 6, 5, 4), (5, 1, 0, 4), (6, 2, 1, 5), (2, 6, 7, 3), (1, 11, 10, 0), (2, 9, 11, 1), (19, 20, 17, 16), (15, 18, 20, 19), (22, 9, 8, 21), (21, 8, 10, 12), (14, 9, 22), (20, 22, 21, 17), (18, 14, 22, 20), (32, 31, 26, 25), (26, 23, 27, 30), (34, 33, 35, 36), (31, 33, 23, 26), (32, 34, 36, 37), (30, 27, 28, 29), (28, 27, 23, 24), (29, 28, 24, 25), (25, 26, 30, 29), (24, 23, 33, 34), (25, 24, 34, 32), (42, 39, 40, 43), (38, 42, 43, 41), (45, 44, 31, 32), (44, 35, 33, 31), (37, 45, 32), (43, 40, 44, 45), (41, 43, 45, 37), (50, 48, 47, 49), (48, 62, 61, 47), (49, 47, 61, 63), (62, 54, 46, 65), (51, 60, 65, 46), (68, 52, 49, 63), (50, 49, 52, 53), (59, 58, 56, 57), (57, 56, 61, 62), (58, 63, 61, 56), (62, 65, 55, 69), (64, 55, 65, 60), (68, 63, 58, 66), (59, 67, 66, 58)])
_k = set([(12, 13), (12, 21), (14, 22), (35, 36), (35, 44), (37, 45), (46, 51), (46, 54), (55, 64), (55, 69)])
me_cube_015.attributes.new('sharp_edge', 'BOOLEAN', 'EDGE').data.foreach_set('value', [ (min(e.vertices), max(e.vertices)) in _k for e in me_cube_015.edges])
_ca = me_cube_015.color_attributes.new('Col', 'BYTE_COLOR', 'CORNER')
_ca.data.foreach_set('color', [0.01938, 0.01938, 0.01938, 1.0, 0.006995, 0.006995, 0.006995, 1.0, 0.006995, 0.006995, 0.006995, 1.0, 0.01938, 0.01938, 0.01938, 1.0, 0.006995, 0.006995, 0.006995, 1.0, 0.0, 0.0, 0.0, 1.0, 0.0, 0.0, 0.0, 1.0, 0.006995, 0.006995, 0.006995, 1.0, 0.01938, 0.01938, 0.01938, 1.0, 0.05127, 0.05127, 0.05127, 1.0, 0.05127, 0.05127, 0.05127, 1.0, 0.01938, 0.01938, 0.01938, 1.0, 0.01938, 0.01938, 0.01938, 1.0, 0.006995, 0.006995, 0.006995, 1.0, 0.006995, 0.006995, 0.006995, 1.0, 0.0137, 0.0137, 0.0137, 1.0, 0.01938, 0.01938, 0.01938, 1.0, 0.05127, 0.05127, 0.05127, 1.0, 0.05127, 0.05127, 0.05127, 1.0, 0.01938, 0.01938, 0.01938, 1.0, 0.0, 0.0, 0.0, 1.0, 0.0, 0.0, 0.0, 1.0, 0.0, 0.0, 0.0, 1.0, 0.0, 0.0, 0.0, 1.0, 0.0, 0.0, 0.0, 1.0, 0.006995, 0.006995, 0.006995, 1.0, 0.006995, 0.006995, 0.006995, 1.0, 0.0, 0.0, 0.0, 1.0, 0.0, 0.0, 0.0, 1.0, 0.006995, 0.006995, 0.006995, 1.0, 0.006995, 0.006995, 0.006995, 1.0, 0.0, 0.0, 0.0, 1.0, 0.006995, 0.006995, 0.006995, 1.0, 0.006995, 0.006995, 0.006995, 1.0, 0.006995, 0.006995, 0.006995, 1.0, 0.006995, 0.006995, 0.006995, 1.0, 0.006995, 0.006995, 0.006995, 1.0, 0.01938, 0.01938, 0.01938, 1.0, 0.01938, 0.01938, 0.01938, 1.0, 0.006995, 0.006995, 0.006995, 1.0, 0.006995, 0.006995, 0.006995, 1.0, 0.01938, 0.01938, 0.01938, 1.0, 0.01938, 0.01938, 0.01938, 1.0, 0.006995, 0.006995, 0.006995, 1.0, 0.0648, 0.0648, 0.0648, 1.0, 0.05613, 0.05613, 0.05613, 1.0, 0.04374, 0.04374, 0.04374, 1.0, 0.07819, 0.07819, 0.07819, 1.0, 0.04971, 0.04971, 0.04971, 1.0, 0.07619, 0.07619, 0.07619, 1.0, 0.05613, 0.05613, 0.05613, 1.0, 0.0648, 0.0648, 0.0648, 1.0, 0.05127, 0.05127, 0.05127, 1.0, 0.01938, 0.01938, 0.01938, 1.0, 0.01938, 0.01938, 0.01938, 1.0, 0.05127, 0.05127, 0.05127, 1.0, 0.05127, 0.05127, 0.05127, 1.0, 0.01938, 0.01938, 0.01938, 1.0, 0.0137, 0.0137, 0.0137, 1.0, 0.05127, 0.05127, 0.05127, 1.0, 0.05127, 0.05127, 0.05127, 1.0, 0.01938, 0.01938, 0.01938, 1.0, 0.05127, 0.05127, 0.05127, 1.0, 0.05613, 0.05613, 0.05613, 1.0, 0.05127, 0.05127, 0.05127, 1.0, 0.05127, 0.05127, 0.05127, 1.0, 0.04374, 0.04374, 0.04374, 1.0, 0.07619, 0.07619, 0.07619, 1.0, 0.05127, 0.05127, 0.05127, 1.0, 0.05127, 0.05127, 0.05127, 1.0, 0.05613, 0.05613, 0.05613, 1.0, 0.01938, 0.01938, 0.01938, 1.0, 0.01938, 0.01938, 0.01938, 1.0, 0.006995, 0.006995, 0.006995, 1.0, 0.006995, 0.006995, 0.006995, 1.0, 0.006995, 0.006995, 0.006995, 1.0, 0.006995, 0.006995, 0.006995, 1.0, 0.0, 0.0, 0.0, 1.0, 0.0, 0.0, 0.0, 1.0, 0.01938, 0.01938, 0.01938, 1.0, 0.01938, 0.01938, 0.01938, 1.0, 0.05127, 0.05127, 0.05127, 1.0, 0.05127, 0.05127, 0.05127, 1.0, 0.01938, 0.01938, 0.01938, 1.0, 0.0137, 0.0137, 0.0137, 1.0, 0.006995, 0.006995, 0.006995, 1.0, 0.006995, 0.006995, 0.006995, 1.0, 0.01938, 0.01938, 0.01938, 1.0, 0.01938, 0.01938, 0.01938, 1.0, 0.05127, 0.05127, 0.05127, 1.0, 0.05127, 0.05127, 0.05127, 1.0, 0.0, 0.0, 0.0, 1.0, 0.0, 0.0, 0.0, 1.0, 0.0, 0.0, 0.0, 1.0, 0.0, 0.0, 0.0, 1.0, 0.0, 0.0, 0.0, 1.0, 0.0, 0.0, 0.0, 1.0, 0.006995, 0.006995, 0.006995, 1.0, 0.006995, 0.006995, 0.006995, 1.0, 0.0, 0.0, 0.0, 1.0, 0.0, 0.0, 0.0, 1.0, 0.006995, 0.006995, 0.006995, 1.0, 0.006995, 0.006995, 0.006995, 1.0, 0.006995, 0.006995, 0.006995, 1.0, 0.006995, 0.006995, 0.006995, 1.0, 0.006995, 0.006995, 0.006995, 1.0, 0.006995, 0.006995, 0.006995, 1.0, 0.006995, 0.006995, 0.006995, 1.0, 0.006995, 0.006995, 0.006995, 1.0, 0.01938, 0.01938, 0.01938, 1.0, 0.01938, 0.01938, 0.01938, 1.0, 0.006995, 0.006995, 0.006995, 1.0, 0.006995, 0.006995, 0.006995, 1.0, 0.01938, 0.01938, 0.01938, 1.0, 0.01938, 0.01938, 0.01938, 1.0, 0.0648, 0.0648, 0.0648, 1.0, 0.07819, 0.07819, 0.07819, 1.0, 0.04374, 0.04374, 0.04374, 1.0, 0.05613, 0.05613, 0.05613, 1.0, 0.04971, 0.04971, 0.04971, 1.0, 0.0648, 0.0648, 0.0648, 1.0, 0.05613, 0.05613, 0.05613, 1.0, 0.07619, 0.07619, 0.07619, 1.0, 0.05127, 0.05127, 0.05127, 1.0, 0.05127, 0.05127, 0.05127, 1.0, 0.01938, 0.01938, 0.01938, 1.0, 0.01938, 0.01938, 0.01938, 1.0, 0.05127, 0.05127, 0.05127, 1.0, 0.05127, 0.05127, 0.05127, 1.0, 0.0137, 0.0137, 0.0137, 1.0, 0.01938, 0.01938, 0.01938, 1.0, 0.05127, 0.05127, 0.05127, 1.0, 0.05127, 0.05127, 0.05127, 1.0, 0.01938, 0.01938, 0.01938, 1.0, 0.05613, 0.05613, 0.05613, 1.0, 0.04374, 0.04374, 0.04374, 1.0, 0.05127, 0.05127, 0.05127, 1.0, 0.05127, 0.05127, 0.05127, 1.0, 0.07619, 0.07619, 0.07619, 1.0, 0.05613, 0.05613, 0.05613, 1.0, 0.05127, 0.05127, 0.05127, 1.0, 0.05127, 0.05127, 0.05127, 1.0, 0.05127, 0.05127, 0.05127, 1.0, 0.05127, 0.05127, 0.05127, 1.0, 0.4452, 0.4452, 0.4452, 1.0, 0.2346, 0.2346, 0.2346, 1.0, 0.05127, 0.05127, 0.05127, 1.0, 0.9387, 0.9387, 0.9387, 1.0, 0.9911, 0.9911, 0.9911, 1.0, 0.4452, 0.4452, 0.4452, 1.0, 0.2346, 0.2346, 0.2346, 1.0, 0.4452, 0.4452, 0.4452, 1.0, 0.9911, 0.9911, 0.9911, 1.0, 0.2384, 0.2384, 0.2384, 1.0, 0.9911, 0.9911, 0.9911, 1.0, 0.05127, 0.05127, 0.05127, 1.0, 0.05127, 0.05127, 0.05127, 1.0, 0.9911, 0.9911, 0.9911, 1.0, 0.05127, 0.05127, 0.05127, 1.0, 0.1812, 0.1812, 0.1812, 1.0, 0.9911, 0.9911, 0.9911, 1.0, 0.05127, 0.05127, 0.05127, 1.0, 0.1413, 0.1413, 0.1413, 1.0, 0.2542, 0.2542, 0.2542, 1.0, 0.2346, 0.2346, 0.2346, 1.0, 0.2384, 0.2384, 0.2384, 1.0, 0.05127, 0.05127, 0.05127, 1.0, 0.2346, 0.2346, 0.2346, 1.0, 0.2542, 0.2542, 0.2542, 1.0, 0.1714, 0.1714, 0.1714, 1.0, 0.05127, 0.05127, 0.05127, 1.0, 0.2346, 0.2346, 0.2346, 1.0, 0.4452, 0.4452, 0.4452, 1.0, 0.05127, 0.05127, 0.05127, 1.0, 0.05127, 0.05127, 0.05127, 1.0, 0.4452, 0.4452, 0.4452, 1.0, 0.9911, 0.9911, 0.9911, 1.0, 0.9387, 0.9387, 0.9387, 1.0, 0.2346, 0.2346, 0.2346, 1.0, 0.2384, 0.2384, 0.2384, 1.0, 0.9911, 0.9911, 0.9911, 1.0, 0.4452, 0.4452, 0.4452, 1.0, 0.9911, 0.9911, 0.9911, 1.0, 0.9911, 0.9911, 0.9911, 1.0, 0.05127, 0.05127, 0.05127, 1.0, 0.05127, 0.05127, 0.05127, 1.0, 0.05127, 0.05127, 0.05127, 1.0, 0.05127, 0.05127, 0.05127, 1.0, 0.9911, 0.9911, 0.9911, 1.0, 0.1812, 0.1812, 0.1812, 1.0, 0.1413, 0.1413, 0.1413, 1.0, 0.2384, 0.2384, 0.2384, 1.0, 0.2346, 0.2346, 0.2346, 1.0, 0.2542, 0.2542, 0.2542, 1.0, 0.05127, 0.05127, 0.05127, 1.0, 0.1714, 0.1714, 0.1714, 1.0, 0.2542, 0.2542, 0.2542, 1.0, 0.2346, 0.2346, 0.2346, 1.0])
me_cube_015.materials.append(mat_material_001)
me_cube_015.use_remesh_preserve_volume = False
me_cube_015.use_remesh_preserve_attributes = False
me_cube_015.use_mirror_vertex_groups = False
me_cube_015.update()
me_cube_007 = bpy.data.meshes.new('Cube.007')
me_cube_007.from_pydata([(0.106, 0.4662, 1.219), (0.2542, -0.1629, 1.444), (0.1302, 0.33, 1.83), (0.2066, -0.226, 1.819), (0.2005, 0.1003, 1.421), (0.2321, 0.04673, 1.909), (0.2312, -0.2234, 1.589), (0.1228, 0.2952, 1.578), (0.2754, 0.1126, 1.594), (0.1522, 0.3869, 1.215), (0.2218, 0.2181, 1.614), (0.1468, 0.3571, 1.446), (0.1628, 0.3556, 1.634), (0.05803, 0.4224, 1.407), (0.168, 0.297, 1.603), (0.1288, 0.3199, 1.553), (0.06394, 0.3263, 1.552), (0.115, 0.3195, 1.599), (0.1047, 0.3548, 1.347), (0.05273, 0.3883, 1.345), (0.08393, 0.3849, 1.441), (0.05103, 0.3877, 1.335), (0.09227, 0.3217, 1.584), (0.09597, 0.323, 1.543), (0.05242, 0.385, 1.342), (0.09504, 0.3069, 1.562), (0.04441, 0.42, 1.562), (-0.05927, 0.466, 1.19), (-0.2092, -0.1607, 1.335), (-0.1677, 0.3301, 1.769), (-0.2127, -0.2241, 1.744), (-0.1509, 0.1012, 1.324), (-0.2639, 0.04799, 1.809), (-0.2004, -0.2213, 1.498), (-0.1043, 0.2954, 1.522), (-0.2449, 0.1138, 1.46), (0.02273, 0.4829, 1.217), (0.02466, -0.2167, 1.371), (-0.00667, 0.3971, 1.667), (-0.002109, -0.2698, 1.781), (0.0284, 0.1669, 1.232), (-0.02605, 0.03563, 1.946), (0.01949, -0.3073, 1.533), (0.004015, 0.4068, 1.557), (-0.1021, 0.3868, 1.162), (0.02649, 0.3969, 1.126), (0.01819, 0.4098, 1.365), (-0.2008, 0.2186, 1.51), (-0.1135, 0.3571, 1.387), (0.001942, 0.4126, 1.577), (-0.1584, 0.3556, 1.562), (0.01582, 0.4935, 1.357), (-0.0266, 0.4224, 1.39), (-0.1527, 0.2972, 1.527), (-0.1081, 0.32, 1.497), (-0.04571, 0.3263, 1.525), (-0.1025, 0.3196, 1.547), (0.01929, 0.4098, 1.345), (0.02013, 0.4066, 1.33), (-0.06134, 0.3548, 1.31), (0.01968, 0.4039, 1.341), (-0.01209, 0.3883, 1.331), (-0.05339, 0.3849, 1.411), (-0.02899, 0.3619, 1.869), (-0.009491, 0.3877, 1.322), (-0.07811, 0.3218, 1.543), (-0.07494, 0.3231, 1.502), (-0.01136, 0.385, 1.329), (-0.07579, 0.3069, 1.52), (-0.03687, 0.42, 1.545), (0.02689, 0.05829, 1.053), (0.2304, -0.04757, 1.176), (0.3078, -0.3466, 1.181), (0.02423, -0.4793, 1.105), (-0.1779, -0.04614, 1.081), (-0.2589, -0.3436, 1.057), (0.00269, -0.2221, 0.7861)], [], [(8, 5, 3, 6), (7, 17, 14), (15, 7, 14), (4, 8, 6, 1), (5, 41, 39, 3), (6, 3, 39, 42), (25, 23, 16), (0, 9, 45, 36), (26, 49, 38), (22, 25, 16), (1, 6, 42, 37), (9, 4, 40, 45), (9, 8, 4), (43, 13, 51), (13, 46, 51), (10, 5, 8), (0, 18, 11, 10, 8, 9), (41, 5, 2, 63), (20, 19, 57, 46, 13), (17, 12, 10, 14), (11, 15, 14, 10), (26, 22, 16, 43, 49), (23, 20, 13, 43, 16), (18, 0, 36, 58, 21), (57, 19, 24, 60), (21, 58, 60, 24), (11, 18, 19, 20), (15, 11, 20, 23), (19, 18, 24), (17, 7, 25, 22), (12, 17, 22, 26), (18, 21, 24), (7, 15, 23, 25), (70, 40, 4, 71), (26, 38, 12), (12, 38, 63, 2), (12, 2, 5, 10), (37, 73, 72, 1), (71, 4, 1, 72), (35, 33, 30, 32), (34, 53, 56), (54, 53, 34), (31, 28, 33, 35), (32, 30, 39, 41), (33, 42, 39, 30), (68, 55, 66), (27, 36, 45, 44), (69, 38, 49), (65, 55, 68), (28, 37, 42, 33), (44, 45, 40, 31), (44, 31, 35), (43, 51, 52), (52, 51, 46), (47, 35, 32), (27, 44, 35, 47, 48, 59), (41, 63, 29, 32), (62, 52, 46, 57, 61), (56, 53, 47, 50), (48, 47, 53, 54), (69, 49, 43, 55, 65), (66, 55, 43, 52, 62), (59, 64, 58, 36, 27), (57, 60, 67, 61), (64, 67, 60, 58), (48, 62, 61, 59), (54, 66, 62, 48), (61, 67, 59), (56, 65, 68, 34), (50, 69, 65, 56), (59, 67, 64), (34, 68, 66, 54), (70, 74, 31, 40), (69, 50, 38), (50, 29, 63, 38), (50, 47, 32, 29), (37, 28, 75, 73), (74, 75, 28, 31), (76, 74, 70), (71, 72, 76), (76, 75, 74), (72, 73, 76), (76, 73, 75), (70, 71, 76)])
me_cube_007.polygons.foreach_set('use_smooth', [True] * 84)
_k = set([(70, 71), (70, 74), (71, 72), (72, 73), (73, 75), (74, 75)])
me_cube_007.attributes.new('sharp_edge', 'BOOLEAN', 'EDGE').data.foreach_set('value', [ (min(e.vertices), max(e.vertices)) in _k for e in me_cube_007.edges])
_ca = me_cube_007.color_attributes.new('Col', 'BYTE_COLOR', 'CORNER')
_ca.data.foreach_set('color', [0.0, 0.0, 0.0, 1.0, 0.0, 0.0, 0.0, 1.0, 0.0, 0.0, 0.0, 1.0, 0.0, 0.0, 0.0, 1.0, 0.0, 0.0, 0.0, 1.0, 0.05781, 0.05781, 0.05781, 1.0, 0.06125, 0.06125, 0.06125, 1.0, 0.06301, 0.06301, 0.06301, 1.0, 0.0, 0.0, 0.0, 1.0, 0.06125, 0.06125, 0.06125, 1.0, 0.0, 0.0, 0.0, 1.0, 0.0, 0.0, 0.0, 1.0, 0.0, 0.0, 0.0, 1.0, 0.0, 0.0, 0.0, 1.0, 0.0, 0.0, 0.0, 1.0, 0.0, 0.0, 0.0, 1.0, 0.0, 0.0, 0.0, 1.0, 0.0, 0.0, 0.0, 1.0, 0.0, 0.0, 0.0, 1.0, 0.0, 0.0, 0.0, 1.0, 0.0, 0.0, 0.0, 1.0, 0.0, 0.0, 0.0, 1.0, 0.0, 0.0, 0.0, 1.0, 0.008023, 0.008023, 0.008023, 1.0, 0.0, 0.0, 0.0, 1.0, 0.3712, 0.3712, 0.3712, 1.0, 0.0, 0.0, 0.0, 1.0, 0.0, 0.0, 0.0, 1.0, 0.3663, 0.3663, 0.3663, 1.0, 0.02732, 0.02732, 0.02732, 1.0, 0.02732, 0.02732, 0.02732, 1.0, 0.02732, 0.02732, 0.02732, 1.0, 0.05613, 0.05613, 0.05613, 1.0, 0.0, 0.0, 0.0, 1.0, 0.0, 0.0, 0.0, 1.0, 0.0, 0.0, 0.0, 1.0, 0.0, 0.0, 0.0, 1.0, 0.0, 0.0, 0.0, 1.0, 0.0, 0.0, 0.0, 1.0, 0.0, 0.0, 0.0, 1.0, 0.0, 0.0, 0.0, 1.0, 0.0, 0.0, 0.0, 1.0, 0.0, 0.0, 0.0, 1.0, 0.0, 0.0, 0.0, 1.0, 0.0, 0.0, 0.0, 1.0, 0.0, 0.0, 0.0, 1.0, 0.05127, 0.05127, 0.05127, 1.0, 0.002125, 0.002125, 0.002125, 1.0, 0.8796, 0.8796, 0.8796, 1.0, 0.002125, 0.002125, 0.002125, 1.0, 0.0, 0.0, 0.0, 1.0, 0.8796, 0.8796, 0.8796, 1.0, 0.04971, 0.04971, 0.04971, 1.0, 0.0, 0.0, 0.0, 1.0, 0.0, 0.0, 0.0, 1.0, 0.3712, 0.3712, 0.3712, 1.0, 0.15, 0.15, 0.15, 1.0, 0.1356, 0.1356, 0.1356, 1.0, 0.04971, 0.04971, 0.04971, 1.0, 0.0, 0.0, 0.0, 1.0, 0.0, 0.0, 0.0, 1.0, 0.0, 0.0, 0.0, 1.0, 0.0, 0.0, 0.0, 1.0, 0.0, 0.0, 0.0, 1.0, 0.0, 0.0, 0.0, 1.0, 0.02416, 0.02416, 0.02416, 1.0, 0.06301, 0.06301, 0.06301, 1.0, 0.06125, 0.06125, 0.06125, 1.0, 0.0, 0.0, 0.0, 1.0, 0.002125, 0.002125, 0.002125, 1.0, 0.05781, 0.05781, 0.05781, 1.0, 0.02732, 0.02732, 0.02732, 1.0, 0.02843, 0.02843, 0.02843, 1.0, 0.06125, 0.06125, 0.06125, 1.0, 0.1356, 0.1356, 0.1356, 1.0, 0.06301, 0.06301, 0.06301, 1.0, 0.06125, 0.06125, 0.06125, 1.0, 0.02843, 0.02843, 0.02843, 1.0, 0.02732, 0.02732, 0.02732, 1.0, 0.05613, 0.05613, 0.05613, 1.0, 0.0, 0.0, 0.0, 1.0, 0.05127, 0.05127, 0.05127, 1.0, 0.02732, 0.02732, 0.02732, 1.0, 0.008023, 0.008023, 0.008023, 1.0, 0.02416, 0.02416, 0.02416, 1.0, 0.002125, 0.002125, 0.002125, 1.0, 0.05127, 0.05127, 0.05127, 1.0, 0.0, 0.0, 0.0, 1.0, 0.15, 0.15, 0.15, 1.0, 0.3712, 0.3712, 0.3712, 1.0, 0.3663, 0.3663, 0.3663, 1.0, 0.06301, 0.06301, 0.06301, 1.0, 0.06125, 0.06125, 0.06125, 1.0, 0.06125, 0.06125, 0.06125, 1.0, 0.06301, 0.06301, 0.06301, 1.0, 0.06125, 0.06125, 0.06125, 1.0, 0.06125, 0.06125, 0.06125, 1.0, 0.06125, 0.06125, 0.06125, 1.0, 0.06301, 0.06301, 0.06301, 1.0, 0.06125, 0.06125, 0.06125, 1.0, 0.06125, 0.06125, 0.06125, 1.0, 0.1356, 0.1356, 0.1356, 1.0, 0.15, 0.15, 0.15, 1.0, 0.06301, 0.06301, 0.06301, 1.0, 0.02416, 0.02416, 0.02416, 1.0, 0.06301, 0.06301, 0.06301, 1.0, 0.1356, 0.1356, 0.1356, 1.0, 0.02416, 0.02416, 0.02416, 1.0, 0.008023, 0.008023, 0.008023, 1.0, 0.06301, 0.06301, 0.06301, 1.0, 0.15, 0.15, 0.15, 1.0, 0.06125, 0.06125, 0.06125, 1.0, 0.05781, 0.05781, 0.05781, 1.0, 0.0, 0.0, 0.0, 1.0, 0.0, 0.0, 0.0, 1.0, 0.05613, 0.05613, 0.05613, 1.0, 0.02732, 0.02732, 0.02732, 1.0, 0.05781, 0.05781, 0.05781, 1.0, 0.05613, 0.05613, 0.05613, 1.0, 0.02732, 0.02732, 0.02732, 1.0, 0.15, 0.15, 0.15, 1.0, 0.06125, 0.06125, 0.06125, 1.0, 0.06125, 0.06125, 0.06125, 1.0, 0.0, 0.0, 0.0, 1.0, 0.06301, 0.06301, 0.06301, 1.0, 0.008023, 0.008023, 0.008023, 1.0, 0.0, 0.0, 0.0, 1.0, 0.0, 0.0, 0.0, 1.0, 0.0, 0.0, 0.0, 1.0, 0.0, 0.0, 0.0, 1.0, 0.0, 0.0, 0.0, 1.0, 0.02732, 0.02732, 0.02732, 1.0, 0.02732, 0.02732, 0.02732, 1.0, 0.02732, 0.02732, 0.02732, 1.0, 0.02732, 0.02732, 0.02732, 1.0, 0.02732, 0.02732, 0.02732, 1.0, 0.0, 0.0, 0.0, 1.0, 0.0, 0.0, 0.0, 1.0, 0.02732, 0.02732, 0.02732, 1.0, 0.0, 0.0, 0.0, 1.0, 0.0, 0.0, 0.0, 1.0, 0.02843, 0.02843, 0.02843, 1.0, 0.0, 0.0, 0.0, 1.0, 0.0, 0.0, 0.0, 1.0, 0.0, 0.0, 0.0, 1.0, 0.0, 0.0, 0.0, 1.0, 0.0, 0.0, 0.0, 1.0, 0.0, 0.0, 0.0, 1.0, 0.0, 0.0, 0.0, 1.0, 0.0, 0.0, 0.0, 1.0, 0.0, 0.0, 0.0, 1.0, 0.0, 0.0, 0.0, 1.0, 0.0, 0.0, 0.0, 1.0, 0.0, 0.0, 0.0, 1.0, 0.0, 0.0, 0.0, 1.0, 0.06125, 0.06125, 0.06125, 1.0, 0.05781, 0.05781, 0.05781, 1.0, 0.06301, 0.06301, 0.06301, 1.0, 0.06125, 0.06125, 0.06125, 1.0, 0.0, 0.0, 0.0, 1.0, 0.0, 0.0, 0.0, 1.0, 0.0, 0.0, 0.0, 1.0, 0.0, 0.0, 0.0, 1.0, 0.0, 0.0, 0.0, 1.0, 0.0, 0.0, 0.0, 1.0, 0.0, 0.0, 0.0, 1.0, 0.0, 0.0, 0.0, 1.0, 0.0, 0.0, 0.0, 1.0, 0.0, 0.0, 0.0, 1.0, 0.0, 0.0, 0.0, 1.0, 0.0, 0.0, 0.0, 1.0, 0.0, 0.0, 0.0, 1.0, 0.0, 0.0, 0.0, 1.0, 0.0, 0.0, 0.0, 1.0, 0.008023, 0.008023, 0.008023, 1.0, 0.3712, 0.3712, 0.3712, 1.0, 0.3663, 0.3663, 0.3663, 1.0, 0.0, 0.0, 0.0, 1.0, 0.0, 0.0, 0.0, 1.0, 0.02732, 0.02732, 0.02732, 1.0, 0.02732, 0.02732, 0.02732, 1.0, 0.02732, 0.02732, 0.02732, 1.0, 0.05613, 0.05613, 0.05613, 1.0, 0.0, 0.0, 0.0, 1.0, 0.0, 0.0, 0.0, 1.0, 0.0, 0.0, 0.0, 1.0, 0.0, 0.0, 0.0, 1.0, 0.0, 0.0, 0.0, 1.0, 0.0, 0.0, 0.0, 1.0, 0.0, 0.0, 0.0, 1.0, 0.0, 0.0, 0.0, 1.0, 0.0, 0.0, 0.0, 1.0, 0.0, 0.0, 0.0, 1.0, 0.0, 0.0, 0.0, 1.0, 0.0, 0.0, 0.0, 1.0, 0.0, 0.0, 0.0, 1.0, 0.05127, 0.05127, 0.05127, 1.0, 0.8796, 0.8796, 0.8796, 1.0, 0.002125, 0.002125, 0.002125, 1.0, 0.002125, 0.002125, 0.002125, 1.0, 0.8796, 0.8796, 0.8796, 1.0, 0.0, 0.0, 0.0, 1.0, 0.04971, 0.04971, 0.04971, 1.0, 0.0, 0.0, 0.0, 1.0, 0.0, 0.0, 0.0, 1.0, 0.3712, 0.3712, 0.3712, 1.0, 0.0, 0.0, 0.0, 1.0, 0.0, 0.0, 0.0, 1.0, 0.04971, 0.04971, 0.04971, 1.0, 0.1356, 0.1356, 0.1356, 1.0, 0.15, 0.15, 0.15, 1.0, 0.0, 0.0, 0.0, 1.0, 0.0, 0.0, 0.0, 1.0, 0.0, 0.0, 0.0, 1.0, 0.0, 0.0, 0.0, 1.0, 0.02416, 0.02416, 0.02416, 1.0, 0.002125, 0.002125, 0.002125, 1.0, 0.0, 0.0, 0.0, 1.0, 0.06125, 0.06125, 0.06125, 1.0, 0.06301, 0.06301, 0.06301, 1.0, 0.05781, 0.05781, 0.05781, 1.0, 0.06125, 0.06125, 0.06125, 1.0, 0.02843, 0.02843, 0.02843, 1.0, 0.02732, 0.02732, 0.02732, 1.0, 0.1356, 0.1356, 0.1356, 1.0, 0.02843, 0.02843, 0.02843, 1.0, 0.06125, 0.06125, 0.06125, 1.0, 0.06301, 0.06301, 0.06301, 1.0, 0.02732, 0.02732, 0.02732, 1.0, 0.02732, 0.02732, 0.02732, 1.0, 0.05127, 0.05127, 0.05127, 1.0, 0.0, 0.0, 0.0, 1.0, 0.05613, 0.05613, 0.05613, 1.0, 0.008023, 0.008023, 0.008023, 1.0, 0.0, 0.0, 0.0, 1.0, 0.05127, 0.05127, 0.05127, 1.0, 0.002125, 0.002125, 0.002125, 1.0, 0.02416, 0.02416, 0.02416, 1.0, 0.15, 0.15, 0.15, 1.0, 0.06125, 0.06125, 0.06125, 1.0, 0.06301, 0.06301, 0.06301, 1.0, 0.3663, 0.3663, 0.3663, 1.0, 0.3712, 0.3712, 0.3712, 1.0, 0.06125, 0.06125, 0.06125, 1.0, 0.06125, 0.06125, 0.06125, 1.0, 0.06125, 0.06125, 0.06125, 1.0, 0.06301, 0.06301, 0.06301, 1.0, 0.06125, 0.06125, 0.06125, 1.0, 0.06125, 0.06125, 0.06125, 1.0, 0.06125, 0.06125, 0.06125, 1.0, 0.06301, 0.06301, 0.06301, 1.0, 0.1356, 0.1356, 0.1356, 1.0, 0.02416, 0.02416, 0.02416, 1.0, 0.06301, 0.06301, 0.06301, 1.0, 0.15, 0.15, 0.15, 1.0, 0.06301, 0.06301, 0.06301, 1.0, 0.008023, 0.008023, 0.008023, 1.0, 0.02416, 0.02416, 0.02416, 1.0, 0.1356, 0.1356, 0.1356, 1.0, 0.06301, 0.06301, 0.06301, 1.0, 0.06125, 0.06125, 0.06125, 1.0, 0.15, 0.15, 0.15, 1.0, 0.05781, 0.05781, 0.05781, 1.0, 0.05613, 0.05613, 0.05613, 1.0, 0.0, 0.0, 0.0, 1.0, 0.0, 0.0, 0.0, 1.0, 0.02732, 0.02732, 0.02732, 1.0, 0.02732, 0.02732, 0.02732, 1.0, 0.05613, 0.05613, 0.05613, 1.0, 0.05781, 0.05781, 0.05781, 1.0, 0.15, 0.15, 0.15, 1.0, 0.06125, 0.06125, 0.06125, 1.0, 0.06125, 0.06125, 0.06125, 1.0, 0.0, 0.0, 0.0, 1.0, 0.0, 0.0, 0.0, 1.0, 0.008023, 0.008023, 0.008023, 1.0, 0.06301, 0.06301, 0.06301, 1.0, 0.0, 0.0, 0.0, 1.0, 0.0, 0.0, 0.0, 1.0, 0.0, 0.0, 0.0, 1.0, 0.0, 0.0, 0.0, 1.0, 0.02732, 0.02732, 0.02732, 1.0, 0.02732, 0.02732, 0.02732, 1.0, 0.02732, 0.02732, 0.02732, 1.0, 0.02732, 0.02732, 0.02732, 1.0, 0.0, 0.0, 0.0, 1.0, 0.0, 0.0, 0.0, 1.0, 0.02732, 0.02732, 0.02732, 1.0, 0.02732, 0.02732, 0.02732, 1.0, 0.02843, 0.02843, 0.02843, 1.0, 0.0, 0.0, 0.0, 1.0, 0.0, 0.0, 0.0, 1.0, 0.0, 0.0, 0.0, 1.0, 0.0, 0.0, 0.0, 1.0, 0.0, 0.0, 0.0, 1.0, 0.0, 0.0, 0.0, 1.0, 0.0, 0.0, 0.0, 1.0, 0.0, 0.0, 0.0, 1.0, 0.0, 0.0, 0.0, 1.0, 0.0, 0.0, 0.0, 1.0, 0.0, 0.0, 0.0, 0.9961, 0.0, 0.0, 0.0, 1.0, 0.0, 0.0, 0.0, 1.0, 0.0, 0.0, 0.0, 1.0, 0.0, 0.0, 0.0, 1.0, 0.0, 0.0, 0.0, 0.9961, 0.0, 0.0, 0.0, 0.9961, 0.0, 0.0, 0.0, 1.0, 0.0, 0.0, 0.0, 1.0, 0.0, 0.0, 0.0, 1.0, 0.0, 0.0, 0.0, 1.0, 0.0, 0.0, 0.0, 0.9961, 0.0, 0.0, 0.0, 0.9961, 0.0, 0.0, 0.0, 1.0, 0.0, 0.0, 0.0, 1.0, 0.0, 0.0, 0.0, 1.0, 0.0, 0.0, 0.0, 1.0, 0.0, 0.0, 0.0, 0.9961])
me_cube_007.materials.append(mat_material_001)
me_cube_007.use_remesh_preserve_volume = False
me_cube_007.use_remesh_preserve_attributes = False
me_cube_007.use_mirror_vertex_groups = False
me_cube_007.update()
arm_armature = bpy.data.armatures.new('Armature')  # bones are not reproduced

# ---- objects
ob_armature = bpy.data.objects.new('Armature', arm_armature)
ob_knight_023 = bpy.data.objects.new('knight.023', me_cube_024)
ob_knight_009 = bpy.data.objects.new('knight.009', me_cube_010)
ob_knight_008 = bpy.data.objects.new('knight.008', me_cube_009)
ob_knight_007 = bpy.data.objects.new('knight.007', me_cube_008)
ob_knight_021 = bpy.data.objects.new('knight.021', me_cube_022)
ob_knight_022 = bpy.data.objects.new('knight.022', me_cube_023)
ob_knight_024 = bpy.data.objects.new('knight.024', me_cube_025)
ob_knight_010 = bpy.data.objects.new('knight.010', me_cube_011)
ob_knight_019 = bpy.data.objects.new('knight.019', me_cube_020)
ob_knight_002 = bpy.data.objects.new('knight.002', me_cube_003)
ob_knight_003 = bpy.data.objects.new('knight.003', me_cube_004)
ob_knight_020 = bpy.data.objects.new('knight.020', me_cube_021)
ob_knight_005 = bpy.data.objects.new('knight.005', me_cube_006)
ob_knight_004 = bpy.data.objects.new('knight.004', me_cube_005)
ob_knight_014 = bpy.data.objects.new('knight.014', me_cube_015)
ob_knight_006 = bpy.data.objects.new('knight.006', me_cube_007)
ob_lamp = bpy.data.objects.new('Lamp', light_lamp)
ob_camera = bpy.data.objects.new('Camera', cam_camera)

# ---- transforms, parenting, visibility, modifiers, constraints
ob_armature.location = (0.0, 0.0, 0.0)
ob_armature.show_in_front = True
ob_armature.lineart.crease_threshold = 0.0
ob_knight_023.parent = ob_armature
ob_knight_023.matrix_parent_inverse = Matrix(((-4.843e-08, -0.9984, 0.05698, -0.5166), (-0.2303, -0.05545, -0.9715, 3.188), (0.9731, -0.01313, -0.23, 1.956), (0.0, 0.0, 0.0, 1.0)))
ob_knight_023.location = (0.0, 0.0, 3.57)
ob_knight_023.lock_rotations_4d = False
ob_knight_023.empty_display_type = 'ARROWS'
ob_knight_023.color = (0.0, 0.0, 0.0, 1.0)
ob_knight_023.lineart.crease_threshold = 0.0
ob_knight_009.parent = ob_armature
ob_knight_009.matrix_parent_inverse = Matrix(((-2.868e-07, -0.9984, 0.05699, -0.5166), (0.2303, -0.05545, -0.9715, 3.188), (0.9731, 0.01313, 0.23, -1.956), (0.0, 0.0, 0.0, 1.0)))
ob_knight_009.location = (0.0, 0.0, 3.57)
ob_knight_009.lock_rotations_4d = False
ob_knight_009.empty_display_type = 'ARROWS'
ob_knight_009.color = (0.0, 0.0, 0.0, 1.0)
ob_knight_009.lineart.crease_threshold = 0.0
ob_knight_008.parent = ob_armature
ob_knight_008.matrix_parent_inverse = Matrix(((-2.095e-07, -0.9868, -0.1619, 0.2697), (-0.1073, 0.161, -0.9811, 2.667), (0.9942, 0.01737, -0.1059, -0.7783), (0.0, 0.0, 0.0, 1.0)))
ob_knight_008.location = (0.0, 0.0, 3.57)
ob_knight_008.lock_rotations_4d = False
ob_knight_008.empty_display_type = 'ARROWS'
ob_knight_008.color = (0.0, 0.0, 0.0, 1.0)
ob_knight_008.lineart.crease_threshold = 0.0
ob_knight_007.parent = ob_armature
ob_knight_007.matrix_parent_inverse = Matrix(((-2.682e-07, -0.9487, -0.3162, 0.6733), (-0.3015, 0.3015, -0.9045, 2.335), (0.9535, 0.09535, -0.286, -0.2589), (0.0, 0.0, 0.0, 1.0)))
ob_knight_007.location = (0.0, 0.0, 3.57)
ob_knight_007.lock_rotations_4d = False
ob_knight_007.empty_display_type = 'ARROWS'
ob_knight_007.color = (0.0, 0.0, 0.0, 1.0)
ob_knight_007.lineart.crease_threshold = 0.0
ob_knight_021.parent = ob_armature
ob_knight_021.matrix_parent_inverse = Matrix(((-2.682e-07, 0.9487, 0.3162, -0.6733), (0.3015, 0.3015, -0.9045, 2.335), (-0.9535, 0.09535, -0.286, -0.2589), (0.0, 0.0, 0.0, 1.0)))
ob_knight_021.location = (0.0, 0.0, 3.57)
ob_knight_021.lock_rotations_4d = False
ob_knight_021.empty_display_type = 'ARROWS'
ob_knight_021.color = (0.0, 0.0, 0.0, 1.0)
ob_knight_021.lineart.crease_threshold = 0.0
ob_knight_022.parent = ob_armature
ob_knight_022.matrix_parent_inverse = Matrix(((1.36e-07, 0.9868, 0.1619, -0.2697), (0.1073, 0.161, -0.9811, 2.667), (-0.9942, 0.01737, -0.1059, -0.7783), (0.0, 0.0, 0.0, 1.0)))
ob_knight_022.location = (0.0, 0.0, 3.57)
ob_knight_022.lock_rotations_4d = False
ob_knight_022.empty_display_type = 'ARROWS'
ob_knight_022.color = (0.0, 0.0, 0.0, 1.0)
ob_knight_022.lineart.crease_threshold = 0.0
ob_knight_024.parent = ob_armature
ob_knight_024.matrix_parent_inverse = Matrix(((6.511e-08, 0.6854, 0.7282, -3.197), (-0.9299, -0.2679, 0.2522, -2.09), (0.3679, -0.6771, 0.6373, -2.783), (0.0, 0.0, 0.0, 1.0)))
ob_knight_024.location = (0.0, 0.0, 3.57)
ob_knight_024.lock_rotations_4d = False
ob_knight_024.empty_display_type = 'ARROWS'
ob_knight_024.color = (0.0, 0.0, 0.0, 1.0)
ob_knight_024.lineart.crease_threshold = 0.0
ob_knight_010.parent = ob_armature
ob_knight_010.matrix_parent_inverse = Matrix(((2.17e-08, 0.6854, 0.7282, -3.197), (0.9299, -0.2679, 0.2522, -2.09), (0.3679, 0.6771, -0.6373, 2.783), (0.0, 0.0, 0.0, 1.0)))
ob_knight_010.location = (0.0, 0.0, 3.57)
ob_knight_010.lock_rotations_4d = False
ob_knight_010.empty_display_type = 'ARROWS'
ob_knight_010.color = (0.0, 0.0, 0.0, 1.0)
ob_knight_010.lineart.crease_threshold = 0.0
ob_knight_019.parent = ob_armature
ob_knight_019.matrix_parent_inverse = Matrix(((-1.495e-07, 0.9972, -0.07537, -0.0004109), (-0.09808, -0.075, -0.9923, -0.07498), (-0.9952, 0.007392, 0.0978, -0.7053), (0.0, 0.0, 0.0, 1.0)))
ob_knight_019.location = (0.0, 0.0, 3.57)
ob_knight_019.lock_rotations_4d = False
ob_knight_019.empty_display_type = 'ARROWS'
ob_knight_019.color = (0.0, 0.0, 0.0, 1.0)
ob_knight_019.lineart.crease_threshold = 0.0
ob_knight_002.parent = ob_armature
ob_knight_002.matrix_parent_inverse = Matrix(((-3.814e-07, -0.9972, 0.07537, 0.0004111), (0.09808, -0.07501, -0.9923, -0.07498), (0.9952, 0.007392, 0.0978, -0.7053), (0.0, 0.0, 0.0, 1.0)))
ob_knight_002.location = (0.0, 0.0, 3.57)
ob_knight_002.lock_rotations_4d = False
ob_knight_002.empty_display_type = 'ARROWS'
ob_knight_002.color = (0.0, 0.0, 0.0, 1.0)
ob_knight_002.lineart.crease_threshold = 0.0
ob_knight_003.parent = ob_armature
ob_knight_003.matrix_parent_inverse = Matrix(((5.364e-07, -0.995, -0.09951, 0.2337), (0.1513, 0.09836, -0.9836, 1.216), (0.9885, -0.01506, 0.1506, -0.7696), (0.0, 0.0, 0.0, 1.0)))
ob_knight_003.location = (0.0, 0.0, 3.57)
ob_knight_003.lock_rotations_4d = False
ob_knight_003.empty_display_type = 'ARROWS'
ob_knight_003.color = (0.0, 0.0, 0.0, 1.0)
ob_knight_003.lineart.crease_threshold = 0.0
ob_knight_020.parent = ob_armature
ob_knight_020.matrix_parent_inverse = Matrix(((-1.248e-07, -0.995, -0.0995, 0.2337), (-0.1513, 0.09836, -0.9836, 1.216), (0.9885, 0.01506, -0.1506, 0.7696), (0.0, 0.0, 0.0, 1.0)))
ob_knight_020.location = (0.0, 0.0, 3.57)
ob_knight_020.lock_rotations_4d = False
ob_knight_020.empty_display_type = 'ARROWS'
ob_knight_020.color = (0.0, 0.0, 0.0, 1.0)
ob_knight_020.lineart.crease_threshold = 0.0
ob_knight_005.parent = ob_armature
ob_knight_005.matrix_parent_inverse = Matrix(((7.55e-08, 1.0, 2.98e-08, -7.881e-08), (-6.107e-11, -2.98e-08, 1.0, -3.408), (1.0, -7.897e-08, 1.188e-14, -6.054e-09), (0.0, 0.0, 0.0, 1.0)))
ob_knight_005.location = (0.0, 0.0, 3.57)
ob_knight_005.lock_rotations_4d = False
ob_knight_005.empty_display_type = 'ARROWS'
ob_knight_005.color = (0.0, 0.0, 0.0, 1.0)
ob_knight_005.lineart.crease_threshold = 0.0
ob_knight_004.parent = ob_armature
ob_knight_004.matrix_parent_inverse = Matrix(((-1.639e-07, 0.9999, -0.01205, 0.04106), (7.44e-08, 0.01205, 0.9999, -4.379), (1.0, 1.595e-07, -7.643e-08, 2.545e-07), (0.0, 0.0, 0.0, 1.0)))
ob_knight_004.location = (0.0, 0.0, 3.57)
ob_knight_004.lock_rotations_4d = False
ob_knight_004.empty_display_type = 'ARROWS'
ob_knight_004.color = (0.0, 0.0, 0.0, 1.0)
ob_knight_004.lineart.crease_threshold = 0.0
ob_knight_014.parent = ob_armature
ob_knight_014.matrix_parent_inverse = Matrix(((-3.837e-07, 0.8613, -0.508, 2.448), (-1.11e-07, 0.508, 0.8613, -4.857), (1.0, 3.834e-07, -9.942e-08, 4.077e-07), (0.0, 0.0, 0.0, 1.0)))
ob_knight_014.location = (0.0, 0.0, 3.57)
ob_knight_014.lock_rotations_4d = False
ob_knight_014.empty_display_type = 'ARROWS'
ob_knight_014.color = (0.0, 0.0, 0.0, 1.0)
ob_knight_014.lineart.crease_threshold = 0.0
ob_knight_006.parent = ob_armature
ob_knight_006.matrix_parent_inverse = Matrix(((-3.837e-07, 0.8613, -0.508, 2.448), (-1.11e-07, 0.508, 0.8613, -4.857), (1.0, 3.834e-07, -9.942e-08, 4.077e-07), (0.0, 0.0, 0.0, 1.0)))
ob_knight_006.location = (0.0, 0.0, 3.57)
ob_knight_006.lock_rotations_4d = False
ob_knight_006.empty_display_type = 'ARROWS'
ob_knight_006.color = (0.0, 0.0, 0.0, 1.0)
ob_knight_006.lineart.crease_threshold = 0.0
ob_lamp.location = (4.076, 1.005, 5.904)
ob_lamp.rotation_euler = (0.6503, 0.05522, 1.866)
ob_lamp.lock_rotations_4d = False
ob_lamp.empty_display_type = 'ARROWS'
ob_lamp.color = (0.0, 0.0, 0.0, 0.0)
ob_lamp.lineart.crease_threshold = 0.0
ob_camera.location = (7.481, -6.508, 5.344)
ob_camera.rotation_euler = (1.109, 0.01082, 0.8149)
ob_camera.lock_rotations_4d = False
ob_camera.empty_display_type = 'ARROWS'
ob_camera.color = (0.0, 0.0, 0.0, 0.0)
ob_camera.display_type = 'WIRE'
ob_camera.lineart.crease_threshold = 0.0

# ---- collection membership
col_collection_1.objects.link(ob_armature)
col_collection_1.objects.link(ob_knight_023)
col_collection_1.objects.link(ob_knight_009)
col_collection_1.objects.link(ob_knight_008)
col_collection_1.objects.link(ob_knight_007)
col_collection_1.objects.link(ob_knight_021)
col_collection_1.objects.link(ob_knight_022)
col_collection_1.objects.link(ob_knight_024)
col_collection_1.objects.link(ob_knight_010)
col_collection_1.objects.link(ob_knight_019)
col_collection_1.objects.link(ob_knight_002)
col_collection_1.objects.link(ob_knight_003)
col_collection_1.objects.link(ob_knight_020)
col_collection_1.objects.link(ob_knight_005)
col_collection_1.objects.link(ob_knight_004)
col_collection_1.objects.link(ob_knight_014)
col_collection_1.objects.link(ob_knight_006)
col_collection_1.objects.link(ob_lamp)
col_collection_1.objects.link(ob_camera)

# ---- scene / render settings (as saved in the file)
scene.camera = ob_camera
scene.frame_start = 1; scene.frame_end = 17; scene.frame_set(17)
scene.render.engine = 'BLENDER_EEVEE_NEXT'
scene.render.image_settings.color_mode = 'RGB'
scene.render.image_settings.compression = 90
scene.render.resolution_percentage = 50
scene.render.dither_intensity = 0.0
scene.render.bake_margin = 2
scene.render.bake_bias = 0.0
scene.cycles.use_denoising = False
scene.cycles.samples = 10
scene.cycles.sampling_pattern = 'TABULATED_SOBOL'
scene.cycles.light_sampling_threshold = 0.0
scene.cycles.use_adaptive_sampling = False
scene.cycles.use_light_tree = False
scene.cycles.blur_glossy = 0.0
scene.cycles.volume_bounces = 1
scene.cycles.pixel_filter_type = 'GAUSSIAN'
scene.cycles.sample_clamp_indirect = 0.0
scene.view_settings.view_transform = 'Standard'
bpy.context.view_layer.update()
